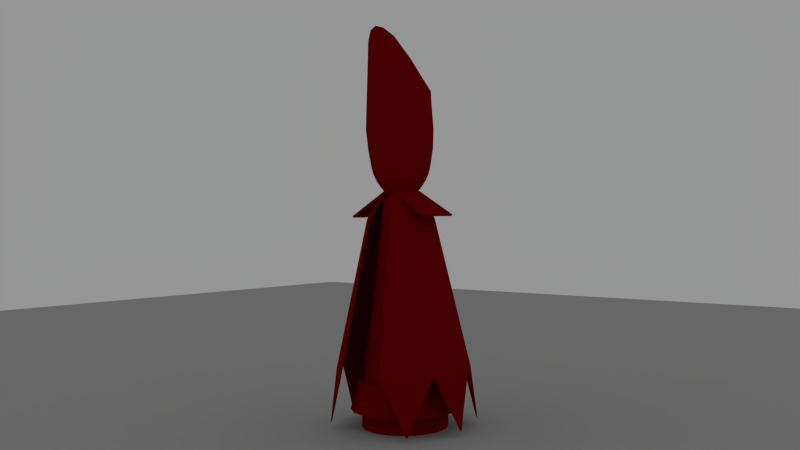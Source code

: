 # Source: redbishop.0.1.6.blend  (saved by Blender 2.63.0; exported with 4.5.12 LTS)
import bpy
from mathutils import Matrix  # noqa: F401  (used for matrix-valued properties, if any)

bpy.ops.wm.read_factory_settings(use_empty=True)
scene = bpy.context.scene
scene.name = 'Scene'

# ---- collections
col_collection_1 = bpy.data.collections.new('Collection 1'); scene.collection.children.link(col_collection_1)

# ---- materials (node trees are filled in below, after node groups)
mat_material_002 = bpy.data.materials.new('Material.002')
mat_material_002.alpha_threshold = 0.0
mat_material_002.use_transparent_shadow = False
mat_material_002.diffuse_color = (0.448, 0.448, 0.448, 1.0)
mat_material_002.roughness = 0.5
mat_material_002.line_color = (0.0, 0.0, 0.0, 1.0)
mat_material = bpy.data.materials.new('Material')
mat_material.alpha_threshold = 0.0
mat_material.use_transparent_shadow = False
mat_material.diffuse_color = (0.214, 0.0, 0.002462, 1.0)
mat_material.roughness = 0.5
mat_material.line_color = (0.0, 0.0, 0.0, 1.0)

# ---- material node trees

# ---- world
world_world = bpy.data.worlds.new('World'); scene.world = world_world
world_world.color = (0.3032, 0.3032, 0.3032)
world_world.use_sun_shadow = False
world_world.sun_shadow_jitter_overblur = 0.0
world_world.cycles.sampling_method = 'MANUAL'
world_world.cycles.sample_map_resolution = 256

# ---- cameras
cam_camera = bpy.data.cameras.new('Camera')
cam_camera.clip_end = 100.0
cam_camera.lens = 35.0
cam_camera.sensor_width = 32.0
cam_camera.sensor_height = 18.0
cam_camera.ortho_scale = 7.314
cam_camera.dof.focus_distance = 0.0
cam_camera.dof.aperture_fstop = 128.0

# ---- meshes
me_plane = bpy.data.meshes.new('Plane')
me_plane.from_pydata([(1.0, -1.0, 0.0), (-1.0, -1.0, 0.0), (1.0, 1.0, 0.0), (-1.0, 1.0, 0.0)], [], [(2, 0, 1, 3)])
me_plane.materials.append(mat_material_002)
me_plane.use_remesh_preserve_volume = False
me_plane.use_remesh_preserve_attributes = False
me_plane.use_mirror_vertex_groups = False
me_plane.update()
me_sphere = bpy.data.meshes.new('Sphere')
me_sphere.from_pydata([(-0.01373, 2.23, -5.628), (-0.01373, 1.109, -1.598), (0.8453, 2.059, -5.628), (0.4162, 1.023, -1.598), (1.574, 1.573, -5.628), (0.7807, 0.7798, -1.598), (2.06, 0.8444, -5.628), (1.024, 0.4153, -1.598), (2.231, -0.01463, -5.628), (1.11, -0.01463, -1.598), (2.06, -0.8737, -5.628), (1.024, -0.4445, -1.598), (1.574, -1.602, -5.628), (0.8128, -0.809, -1.598), (0.8453, -2.089, -5.628), (0.4747, -1.053, -1.598), (0.4146, 0.4482, -0.8497), (-0.01373, 2.437, -7.112), (-0.8728, -2.089, -5.628), (-0.5022, -1.053, -1.598), (-1.601, -1.602, -5.628), (-0.8403, -0.809, -1.598), (-2.088, -0.8737, -5.628), (-1.052, -0.4445, -1.598), (-2.259, -0.01463, -5.628), (-1.137, -0.01463, -1.598), (-2.088, 0.8444, -5.628), (-1.052, 0.4153, -1.598), (-1.601, 1.573, -5.628), (-0.8081, 0.7798, -1.598), (-0.8728, 2.059, -5.628), (-0.4437, 1.023, -1.598), (1.731, 1.715, -7.112), (0.5459, 0.2517, -0.8497), (2.453, -0.02943, -7.112), (0.592, 0.01989, -0.8497), (1.731, -1.774, -7.112), (0.5459, -0.2119, -0.8497), (0.2181, -0.5398, -0.8497), (-1.758, -1.774, -7.112), (0.4146, -0.4084, -0.8497), (-2.481, -0.02943, -7.112), (0.2181, 0.5795, -0.8497), (-1.758, 1.715, -7.112), (-0.01373, 0.6256, -0.8497), (-0.2455, -0.5398, -0.8497), (-0.4421, -0.4084, -0.8497), (-0.5734, -0.2119, -0.8497), (-0.6195, 0.01989, -0.8497), (-0.5734, 0.2517, -0.8497), (-0.4421, 0.4482, -0.8497), (-0.2455, 0.5795, -0.8497), (1.223, 1.18, -1.5), (1.602, 0.6128, -1.5), (1.735, -0.0563, -1.5), (1.602, -0.7255, -1.5), (0.6554, 1.559, -1.5), (-0.01373, 1.692, -1.5), (-1.629, -0.7255, -1.5), (-1.762, -0.0563, -1.5), (-1.629, 0.6129, -1.5), (-1.25, 1.18, -1.5), (-0.6829, 1.559, -1.5), (-0.01373, 1.67, -3.613), (0.6308, 1.541, -3.613), (1.177, 1.176, -3.613), (1.542, 0.6299, -3.613), (1.67, -0.01463, -3.613), (1.542, -0.6591, -3.613), (1.193, -1.205, -3.613), (0.66, -1.571, -3.613), (-0.6875, -1.571, -3.613), (-1.221, -1.205, -3.613), (-1.57, -0.6591, -3.613), (-1.698, -0.01463, -3.613), (-1.57, 0.6299, -3.613), (-1.205, 1.176, -3.613), (-0.6582, 1.541, -3.613), (-1.829, 0.7371, -4.62), (-0.5509, 1.282, -2.606), (-1.006, 0.978, -2.606), (-1.311, 0.5226, -2.606), (-0.7801, -1.83, -4.62), (1.283, 0.5226, -2.606), (0.9789, 0.978, -2.606), (0.5235, 1.282, -2.606), (-0.01373, 1.389, -2.606), (-1.403, 1.374, -4.62), (-0.7655, 1.8, -4.62), (-0.01373, 1.95, -4.62), (-1.418, -0.01463, -2.606), (-1.311, -0.5518, -2.606), (-1.03, -1.007, -2.606), (-0.5949, -1.312, -2.606), (-1.411, -1.404, -4.62), (-1.829, -0.7664, -4.62), (-1.978, -0.01463, -4.62), (1.801, -0.7664, -4.62), (1.383, -1.404, -4.62), (0.7527, -1.83, -4.62), (0.5674, -1.312, -2.606), (1.003, -1.007, -2.606), (1.283, -0.5518, -2.606), (1.39, -0.01463, -2.606), (1.951, -0.01463, -4.62), (1.801, 0.7371, -4.62), (1.375, 1.374, -4.62), (0.738, 1.8, -4.62), (-0.4909, 7.176e-09, -0.9425), (0.9166, -0.3797, -3.526), (-1.429, -9.688e-08, -5.939), (-1.32, 0.5467, -5.939), (-0.4535, 0.1879, -0.9425), (-1.01, 1.01, -5.939), (-0.5467, 1.32, -5.939), (-0.3471, 0.3471, -0.9425), (4.576e-07, 1.429, -5.939), (0.5467, 1.32, -5.939), (-0.1879, 0.4535, -0.9425), (1.01, 1.01, -5.939), (1.32, 0.5467, -5.939), (3.571e-07, 0.4909, -0.9425), (1.429, -2.425e-07, -5.939), (1.32, -0.5467, -5.939), (0.1879, 0.4535, -0.9425), (1.01, -1.01, -5.939), (0.5467, -1.32, -5.939), (0.3471, 0.3471, -0.9425), (1.896e-07, -1.429, -5.939), (-0.5467, -1.32, -5.939), (0.4535, 0.1879, -0.9425), (-1.01, -1.01, -5.939), (-1.32, -0.5467, -5.939), (0.4909, -4.288e-08, -0.9425), (-0.5783, -0.2396, -1.112), (-0.4426, -0.4426, -1.112), (0.4535, -0.1879, -0.9425), (-0.2396, -0.5783, -1.112), (2.541e-07, -0.626, -1.112), (0.3471, -0.3471, -0.9425), (0.2396, -0.5783, -1.112), (0.4426, -0.4426, -1.112), (0.1879, -0.4535, -0.9425), (0.5783, -0.2396, -1.112), (0.626, -7.161e-08, -1.112), (2.649e-07, -0.4909, -0.9425), (0.5783, 0.2396, -1.112), (0.4426, 0.4426, -1.112), (-0.1879, -0.4535, -0.9425), (0.2396, 0.5783, -1.112), (3.715e-07, 0.626, -1.112), (-0.3471, -0.3471, -0.9425), (-0.2396, 0.5783, -1.112), (-0.4426, 0.4426, -1.112), (-0.4535, -0.1879, -0.9425), (-0.5783, 0.2396, -1.112), (-0.626, -7.781e-09, -1.112), (4.108e-07, 0.9921, -3.526), (2.247e-07, -0.9921, -3.526), (-0.9166, 0.3797, -3.526), (0.9921, -1.496e-07, -3.526), (0.9166, 0.3797, -3.526), (-0.9921, -4.844e-08, -3.526), (-0.9166, -0.3797, -3.526), (0.7015, -0.7015, -3.526), (0.3797, -0.9166, -3.526), (0.7015, 0.7015, -3.526), (0.3797, 0.9166, -3.526), (-0.7015, -0.7015, -3.526), (-0.3797, -0.9166, -3.526), (-0.7015, 0.7015, -3.526), (-0.3797, 0.9166, -3.526), (-0.9567, -0.3963, -3.765), (0.9567, 0.3963, -3.765), (-0.9567, 0.3963, -3.765), (2.212e-07, -1.035, -3.765), (4.076e-07, 0.9618, -3.358), (0.8886, -0.3681, -3.358), (0.9618, -1.431e-07, -3.358), (-0.9618, -4.508e-08, -3.358), (0.5992, -1.447, -5.939), (1.107, -1.107, -5.939), (1.447, -0.5992, -5.939), (1.566, -2.727e-07, -5.939), (-1.448, -1.029e-07, -6.732), (-1.337, 0.554, -6.732), (-1.024, 1.024, -6.732), (-0.554, 1.337, -6.732), (1.447, 0.5992, -5.939), (1.107, 1.107, -5.939), (0.5992, 1.447, -5.939), (4.716e-07, 1.566, -5.939), (0.3963, -0.9567, -3.765), (0.7322, 0.7322, -3.765), (-0.7322, -0.7322, -3.765), (-0.3963, 0.9567, -3.765), (-0.6801, 0.6801, -3.358), (-0.3681, -0.8886, -3.358), (0.3681, 0.8886, -3.358), (0.6801, -0.6801, -3.358), (-0.6954, 1.679, -6.732), (-1.285, 1.285, -6.732), (-1.679, 0.6954, -6.732), (-1.817, -1.417e-07, -6.732), (1.337, 0.554, -6.732), (1.024, 1.024, -6.732), (0.554, 1.337, -6.732), (4.593e-07, 1.448, -6.732), (4.977e-07, 1.817, -6.732), (0.6954, 1.679, -6.732), (1.285, 1.285, -6.732), (1.679, 0.6954, -6.732), (-0.8886, -0.3681, -3.358), (0.8886, 0.3681, -3.358), (-0.8886, 0.3681, -3.358), (2.271e-07, -0.9618, -3.358), (-0.7322, 0.7322, -3.765), (-0.3963, -0.9567, -3.765), (0.3963, 0.9567, -3.765), (0.7322, -0.7322, -3.765), (-1.447, -0.5992, -5.939), (-1.107, -1.107, -5.939), (-0.5992, -1.447, -5.939), (1.778e-07, -1.566, -5.939), (0.3681, -0.8886, -3.358), (0.6801, 0.6801, -3.358), (-0.6801, -0.6801, -3.358), (-0.3681, 0.8886, -3.358), (4.155e-07, 1.035, -3.765), (0.9567, -0.3963, -3.765), (1.035, -1.588e-07, -3.765), (-1.035, -5.326e-08, -3.765), (0.554, -1.337, -6.732), (1.024, -1.024, -6.732), (1.337, -0.554, -6.732), (1.448, -2.505e-07, -6.732), (0.6954, -1.679, -6.732), (1.285, -1.285, -6.732), (1.679, -0.6954, -6.732), (1.817, -3.27e-07, -6.732), (-1.566, -1.131e-07, -5.939), (-1.447, 0.5992, -5.939), (-1.107, 1.107, -5.939), (-0.5992, 1.447, -5.939), (1.877e-07, -1.448, -6.732), (-0.554, -1.337, -6.732), (-1.024, -1.024, -6.732), (-1.337, -0.554, -6.732), (1.567e-07, -1.817, -6.732), (-0.6954, -1.679, -6.732), (-1.285, -1.285, -6.732), (-1.679, -0.6954, -6.732), (-1.337, -0.554, -7.232), (-1.024, -1.024, -7.232), (-0.554, -1.337, -7.232), (1.877e-07, -1.448, -7.232), (1.448, -2.505e-07, -7.232), (1.337, -0.554, -7.232), (1.024, -1.024, -7.232), (0.554, -1.337, -7.232), (4.593e-07, 1.448, -7.232), (0.554, 1.337, -7.232), (1.024, 1.024, -7.232), (1.337, 0.554, -7.232), (-0.554, 1.337, -7.232), (-1.024, 1.024, -7.232), (-1.337, 0.554, -7.232), (-1.448, -1.029e-07, -7.232), (-0.9856, 7.251e-16, -0.1951), (-0.9242, 5.138e-17, -0.3827), (-0.8315, 0.0, -0.5556), (-0.7071, 0.0, -0.7071), (-0.4909, 7.176e-09, -0.9425), (-0.9106, 0.3753, -0.1951), (-0.8539, 0.3536, -0.3827), (-0.7682, 0.3182, -0.5556), (-0.6533, 0.2706, -0.7071), (-0.4535, 0.1879, -0.9425), (-0.697, 0.6935, -0.1951), (-0.6535, 0.6533, -0.3827), (-0.5879, 0.5879, -0.5556), (-0.5, 0.5, -0.7071), (-0.3471, 0.3471, -0.9425), (-0.3772, 0.9061, -0.1951), (-0.3537, 0.8536, -0.3827), (-0.3182, 0.7682, -0.5556), (-0.2706, 0.6533, -0.7071), (-0.1879, 0.4535, -0.9425), (3.221e-07, 0.9808, -0.1951), (3.539e-07, 0.9239, -0.3827), (3.301e-07, 0.8315, -0.5556), (3.222e-07, 0.7071, -0.7071), (3.571e-07, 0.4909, -0.9425), (0.3772, 0.9061, -0.1951), (0.3537, 0.8536, -0.3827), (0.3182, 0.7682, -0.5556), (0.2706, 0.6533, -0.7071), (0.1879, 0.4535, -0.9425), (0.697, 0.6935, -0.1951), (0.6535, 0.6533, -0.3827), (0.5879, 0.5879, -0.5556), (0.5, 0.5, -0.7071), (0.3471, 0.3471, -0.9425), (0.9106, 0.3753, -0.1951), (0.8539, 0.3536, -0.3827), (0.7682, 0.3182, -0.5556), (0.6533, 0.2706, -0.7071), (0.4535, 0.1879, -0.9425), (0.9856, -2.839e-08, -0.1951), (0.9242, -9.928e-09, -0.3827), (0.8315, -6.402e-08, -0.5556), (0.7071, -5.142e-08, -0.7071), (0.4909, -4.288e-08, -0.9425), (0.9106, -0.3753, -0.1951), (0.8539, -0.3536, -0.3827), (0.7682, -0.3182, -0.5556), (0.6533, -0.2706, -0.7071), (0.4535, -0.1879, -0.9425), (0.697, -0.6935, -0.1951), (0.6535, -0.6533, -0.3827), (0.5879, -0.5879, -0.5556), (0.5, -0.5, -0.7071), (0.3471, -0.3471, -0.9425), (0.3772, -0.9061, -0.1951), (0.3537, -0.8536, -0.3827), (0.3182, -0.7682, -0.5556), (0.2706, -0.6533, -0.7071), (0.1879, -0.4535, -0.9425), (0.7779, -0.7553, 0.2926), (1.016, -0.4088, 0.2926), (-1.016, 0.4088, 0.2926), (-1.1, -6.332e-09, 0.2926), (-0.7779, -0.7553, 0.2926), (-0.421, -0.9869, 0.2926), (-0.777, 0.7553, 0.2926), (3.156e-07, -0.9808, -0.1951), (2.561e-07, -0.9239, -0.3827), (2.296e-07, -0.8315, -0.5556), (2.099e-07, -0.7071, -0.7071), (2.649e-07, -0.4909, -0.9425), (-0.4203, 0.9869, 0.2926), (-1.016, -0.4088, 0.2926), (0.421, -0.9869, 0.2926), (3.18e-07, -1.068, 0.2926), (1.016, 0.4088, 0.2926), (1.1, -3.725e-08, 0.2926), (0.777, 0.7553, 0.2926), (0.4203, 0.9869, 0.2926), (-0.3772, -0.9061, -0.1951), (-0.3537, -0.8536, -0.3827), (-0.3182, -0.7682, -0.5556), (-0.2706, -0.6533, -0.7071), (-0.1879, -0.4535, -0.9425), (3.252e-07, 1.068, 0.2926), (-0.697, -0.6935, -0.1951), (-0.6535, -0.6533, -0.3827), (-0.5879, -0.5879, -0.5556), (-0.5, -0.5, -0.7071), (-0.3471, -0.3471, -0.9425), (-0.9106, -0.3753, -0.1951), (-0.8539, -0.3536, -0.3827), (-0.7682, -0.3182, -0.5556), (-0.6533, -0.2706, -0.7071), (-0.4535, -0.1879, -0.9425), (-1.087, -0.433, 0.8379), (-0.8326, -0.7941, 0.8379), (-0.4506, -1.037, 0.8379), (3.194e-07, -1.123, 0.8379), (0.4506, -1.037, 0.8379), (0.8326, -0.7941, 0.8379), (1.087, -0.433, 0.8379), (1.161, -0.009082, 0.837), (1.043, 0.4276, 0.8284), (0.7759, 0.8025, 0.8174), (0.4188, 1.045, 0.8135), (3.263e-07, 1.144, 0.8117), (-0.4188, 1.045, 0.8135), (-0.7759, 0.8025, 0.8174), (-1.043, 0.4276, 0.8284), (-1.161, -0.009082, 0.837), (-0.9312, -0.4731, 2.629), (-0.5943, -0.8479, 3.197), (-0.2934, -1.029, 3.435), (3.34e-07, -1.09, 3.515), (0.2934, -1.029, 3.435), (0.5943, -0.8479, 3.197), (0.9312, -0.4731, 2.629), (1.07, -0.03879, 2.119), (0.9921, 0.458, 1.807), (0.6851, 0.7913, 1.805), (0.4249, 1.077, 1.823), (3.291e-07, 1.171, 1.801), (-0.4249, 1.077, 1.823), (-0.6851, 0.7913, 1.805), (-0.9921, 0.458, 1.807), (-1.07, -0.03879, 2.119), (-0.01373, 2.178, -5.567), (-0.01373, 1.085, -1.64), (0.8237, 2.011, -5.567), (0.4053, 1.002, -1.64), (1.534, 1.537, -5.567), (0.7606, 0.7641, -1.64), (2.008, 0.8272, -5.567), (0.998, 0.4089, -1.64), (2.174, -0.01021, -5.567), (1.081, -0.01021, -1.64), (2.008, -0.8476, -5.567), (0.998, -0.4293, -1.64), (1.534, -1.558, -5.567), (0.792, -0.7846, -1.64), (0.8237, -2.032, -5.567), (0.4624, -1.022, -1.64), (0.4038, 0.441, -0.91), (-0.01373, 2.38, -7.014), (-0.8511, -2.032, -5.567), (-0.4899, -1.022, -1.64), (-1.561, -1.558, -5.567), (-0.8194, -0.7846, -1.64), (-2.035, -0.8476, -5.567), (-1.025, -0.4293, -1.64), (-2.202, -0.01021, -5.567), (-1.109, -0.01021, -1.64), (-2.035, 0.8272, -5.567), (-1.025, 0.4089, -1.64), (-1.561, 1.537, -5.567), (-0.7881, 0.7641, -1.64), (-0.8511, 2.011, -5.567), (-0.4328, 1.002, -1.64), (1.687, 1.676, -7.014), (0.5318, 0.2494, -0.91), (2.391, -0.02464, -7.014), (0.5767, 0.02343, -0.91), (1.687, -1.725, -7.014), (0.5318, -0.2025, -0.91), (0.2122, -0.5221, -0.91), (-1.714, -1.725, -7.014), (0.4038, -0.3941, -0.91), (-2.418, -0.02464, -7.014), (0.2122, 0.569, -0.91), (-1.714, 1.676, -7.014), (-0.01373, 0.6139, -0.91), (-0.2397, -0.5221, -0.91), (-0.4313, -0.3941, -0.91), (-0.5593, -0.2025, -0.91), (-0.6042, 0.02343, -0.91), (-0.5593, 0.2494, -0.91), (-0.4313, 0.441, -0.91), (-0.2397, 0.569, -0.91), (1.192, 1.154, -1.544), (1.561, 0.6014, -1.544), (1.691, -0.05084, -1.544), (1.561, -0.7031, -1.544), (0.6385, 1.524, -1.544), (-0.01373, 1.654, -1.544), (-1.588, -0.7031, -1.544), (-1.718, -0.05084, -1.544), (-1.588, 0.6014, -1.544), (-1.219, 1.154, -1.544), (-0.666, 1.524, -1.544), (-0.01373, 1.631, -3.603), (0.6145, 1.506, -3.603), (1.147, 1.151, -3.603), (1.503, 0.618, -3.603), (1.628, -0.01021, -3.603), (1.503, -0.6385, -3.603), (1.163, -1.171, -3.603), (0.643, -1.527, -3.603), (-0.6705, -1.527, -3.603), (-1.19, -1.171, -3.603), (-1.53, -0.6385, -3.603), (-1.655, -0.01021, -3.603), (-1.53, 0.618, -3.603), (-1.175, 1.151, -3.603), (-0.642, 1.506, -3.603), (-1.783, 0.7226, -4.585), (-0.5374, 1.254, -2.622), (-0.9813, 0.9574, -2.622), (-1.278, 0.5134, -2.622), (-0.7608, -1.779, -4.585), (1.25, 0.5134, -2.622), (0.9539, 0.9574, -2.622), (0.5099, 1.254, -2.622), (-0.01373, 1.358, -2.622), (-1.368, 1.344, -4.585), (-0.7465, 1.759, -4.585), (-0.01373, 1.905, -4.585), (-1.382, -0.01021, -2.622), (-1.278, -0.5339, -2.622), (-1.005, -0.9778, -2.622), (-0.5802, -1.274, -2.622), (-1.376, -1.364, -4.585), (-1.783, -0.743, -4.585), (-1.929, -0.01021, -4.585), (1.755, -0.743, -4.585), (1.348, -1.364, -4.585), (0.7334, -1.779, -4.585), (0.5527, -1.274, -2.622), (0.9774, -0.9778, -2.622), (1.25, -0.5339, -2.622), (1.355, -0.01021, -2.622), (1.901, -0.01021, -4.585), (1.755, 0.7226, -4.585), (1.34, 1.344, -4.585), (0.7191, 1.759, -4.585)], [], [(86, 1, 3, 85), (85, 3, 5, 84), (84, 5, 7, 83), (83, 7, 9, 103), (103, 9, 11, 102), (102, 11, 13, 101), (101, 13, 15, 100), (8, 10, 34), (28, 30, 43), (93, 19, 21, 92), (92, 21, 23, 91), (91, 23, 25, 90), (90, 25, 27, 81), (81, 27, 29, 80), (4, 6, 32), (79, 31, 1, 86), (80, 29, 31, 79), (10, 12, 36), (7, 5, 16, 33), (24, 26, 41), (12, 14, 36), (0, 2, 17), (30, 0, 17), (26, 28, 43), (6, 8, 34), (21, 19, 45, 46), (22, 24, 41), (2, 4, 32), (18, 20, 39), (20, 22, 39), (25, 23, 47, 48), (11, 9, 35, 37), (29, 27, 49, 50), (15, 13, 40, 38), (1, 31, 51, 44), (5, 3, 42, 16), (23, 21, 46, 47), (9, 7, 33, 35), (27, 25, 48, 49), (3, 1, 44, 42), (13, 11, 37, 40), (31, 29, 50, 51), (42, 44, 57, 56), (44, 51, 62, 57), (16, 42, 56, 52), (47, 46, 58), (37, 35, 54, 55), (40, 37, 55), (48, 47, 58, 59), (49, 48, 59, 60), (35, 33, 53, 54), (46, 45, 58), (50, 49, 60, 61), (38, 40, 55), (51, 50, 61, 62), (33, 16, 52, 53), (89, 63, 64, 107), (107, 64, 65, 106), (106, 65, 66, 105), (105, 66, 67, 104), (104, 67, 68, 97), (97, 68, 69, 98), (98, 69, 70, 99), (82, 71, 72, 94), (94, 72, 73, 95), (95, 73, 74, 96), (96, 74, 75, 78), (78, 75, 76, 87), (88, 77, 63, 89), (87, 76, 77, 88), (66, 83, 103, 67), (71, 93, 92, 72), (2, 107, 106, 4), (10, 97, 98, 12), (26, 78, 87, 28), (74, 90, 81, 75), (69, 101, 100, 70), (63, 86, 85, 64), (76, 80, 79, 77), (73, 91, 90, 74), (65, 84, 83, 66), (68, 102, 101, 69), (77, 79, 86, 63), (8, 104, 97, 10), (72, 92, 91, 73), (4, 106, 105, 6), (18, 82, 94, 20), (67, 103, 102, 68), (75, 81, 80, 76), (64, 85, 84, 65), (6, 105, 104, 8), (22, 95, 96, 24), (20, 94, 95, 22), (12, 98, 99, 14), (28, 87, 88, 30), (30, 88, 89, 0), (24, 96, 78, 26), (0, 89, 107, 2), (196, 227, 171, 170), (194, 217, 169, 168), (193, 218, 167, 166), (199, 224, 165, 164), (231, 172, 163, 162), (230, 173, 161, 160), (216, 174, 159, 170), (217, 175, 158, 169), (218, 228, 157, 167), (219, 229, 109, 164), (228, 195, 171, 157), (226, 212, 163, 168), (225, 213, 161, 166), (175, 192, 165, 158), (174, 231, 162, 159), (229, 230, 160, 109), (177, 178, 144, 143), (214, 179, 156, 155), (215, 224, 140, 138), (193, 173, 120, 119), (194, 172, 132, 131), (176, 227, 152, 150), (199, 177, 143, 141), (198, 176, 150, 149), (197, 215, 138, 137), (196, 214, 155, 153), (178, 213, 146, 144), (179, 212, 134, 156), (219, 192, 126, 125), (225, 198, 149, 147), (226, 197, 137, 135), (216, 195, 114, 113), (155, 156, 108, 112), (150, 152, 118, 121), (143, 144, 133, 136), (151, 154, 134, 135), (137, 138, 145, 148), (127, 130, 146, 147), (139, 142, 140, 141), (144, 146, 130, 133), (153, 155, 112, 115), (138, 140, 142, 145), (147, 149, 124, 127), (135, 137, 148, 151), (115, 118, 152, 153), (156, 134, 154, 108), (149, 150, 121, 124), (141, 143, 136, 139), (160, 161, 213, 178), (141, 140, 224, 199), (113, 111, 174, 216), (158, 165, 224, 215), (117, 116, 228, 218), (238, 239, 183, 182), (166, 167, 198, 225), (110, 132, 172, 231), (147, 146, 213, 225), (169, 158, 215, 197), (164, 109, 177, 199), (111, 110, 231, 174), (164, 165, 192, 219), (250, 249, 222, 221), (181, 180, 236, 237), (168, 169, 197, 226), (135, 134, 212, 226), (239, 211, 188, 183), (159, 162, 179, 214), (157, 171, 227, 176), (221, 222, 129, 131), (122, 120, 173, 230), (209, 208, 191, 190), (167, 157, 176, 198), (162, 163, 212, 179), (153, 152, 227, 196), (109, 160, 178, 177), (119, 117, 218, 193), (221, 220, 251, 250), (170, 159, 214, 196), (170, 171, 195, 216), (131, 129, 217, 194), (182, 183, 122, 123), (166, 161, 173, 193), (210, 209, 190, 189), (128, 126, 192, 175), (203, 251, 220, 240), (131, 132, 220, 221), (237, 238, 182, 181), (190, 191, 116, 117), (123, 122, 230, 229), (168, 163, 172, 194), (129, 128, 175, 217), (116, 114, 195, 228), (208, 200, 243, 191), (125, 123, 229, 219), (223, 180, 126, 128), (248, 236, 180, 223), (202, 203, 240, 241), (242, 243, 200, 201), (119, 120, 188, 189), (181, 182, 123, 125), (125, 126, 180, 181), (191, 243, 114, 116), (113, 114, 243, 242), (183, 188, 120, 122), (240, 220, 132, 110), (222, 223, 128, 129), (242, 241, 111, 113), (201, 202, 241, 242), (249, 248, 223, 222), (189, 190, 117, 119), (189, 188, 211, 210), (241, 240, 110, 111), (206, 207, 208, 209), (244, 232, 236, 248), (205, 206, 209, 210), (207, 187, 200, 208), (184, 247, 251, 203), (210, 211, 204, 205), (186, 185, 202, 201), (246, 245, 249, 250), (234, 235, 239, 238), (235, 204, 211, 239), (185, 184, 203, 202), (245, 244, 248, 249), (233, 234, 238, 237), (201, 200, 187, 186), (250, 251, 247, 246), (237, 236, 232, 233), (261, 262, 263, 256, 257, 258, 259, 255, 254, 253, 252, 267, 266, 265, 264, 260), (253, 254, 245, 246), (256, 263, 204, 235), (186, 187, 264, 265), (257, 256, 235, 234), (267, 252, 247, 184), (262, 261, 206, 205), (265, 266, 185, 186), (205, 204, 263, 262), (266, 267, 184, 185), (255, 259, 232, 244), (246, 247, 252, 253), (233, 232, 259, 258), (254, 255, 244, 245), (261, 260, 207, 206), (260, 264, 187, 207), (258, 257, 234, 233), (273, 274, 269, 268), (274, 275, 270, 269), (275, 276, 271, 270), (276, 277, 272, 271), (278, 279, 274, 273), (279, 280, 275, 274), (280, 281, 276, 275), (281, 282, 277, 276), (283, 284, 279, 278), (284, 285, 280, 279), (285, 286, 281, 280), (286, 287, 282, 281), (291, 292, 287, 286), (288, 289, 284, 283), (289, 290, 285, 284), (290, 291, 286, 285), (294, 295, 290, 289), (295, 296, 291, 290), (296, 297, 292, 291), (293, 294, 289, 288), (298, 299, 294, 293), (299, 300, 295, 294), (300, 301, 296, 295), (301, 302, 297, 296), (303, 304, 299, 298), (304, 305, 300, 299), (305, 306, 301, 300), (306, 307, 302, 301), (311, 312, 307, 306), (308, 309, 304, 303), (309, 310, 305, 304), (310, 311, 306, 305), (315, 316, 311, 310), (316, 317, 312, 311), (313, 314, 309, 308), (314, 315, 310, 309), (318, 319, 314, 313), (319, 320, 315, 314), (320, 321, 316, 315), (321, 322, 317, 316), (323, 324, 319, 318), (324, 325, 320, 319), (325, 326, 321, 320), (326, 327, 322, 321), (338, 339, 327, 326), (335, 336, 324, 323), (336, 337, 325, 324), (337, 338, 326, 325), (350, 351, 338, 337), (351, 352, 339, 338), (348, 349, 336, 335), (349, 350, 337, 336), (354, 355, 349, 348), (355, 356, 350, 349), (356, 357, 351, 350), (357, 358, 352, 351), (370, 369, 328, 329), (359, 360, 355, 354), (379, 378, 330, 331), (360, 361, 356, 355), (366, 365, 332, 333), (361, 362, 357, 356), (283, 278, 334, 340), (268, 359, 341, 331), (362, 363, 358, 357), (335, 323, 342, 343), (348, 335, 343, 333), (308, 303, 344, 345), (313, 308, 345, 329), (374, 373, 346, 347), (378, 377, 334, 330), (288, 283, 340, 353), (293, 288, 353, 347), (323, 318, 328, 342), (303, 298, 346, 344), (359, 354, 332, 341), (271, 272, 363, 362), (268, 269, 360, 359), (269, 270, 361, 360), (270, 271, 362, 361), (341, 332, 365, 364), (344, 346, 373, 372), (342, 328, 369, 368), (347, 353, 375, 374), (353, 340, 376, 375), (330, 334, 278, 273), (347, 346, 298, 293), (329, 345, 371, 370), (345, 344, 372, 371), (333, 343, 367, 366), (343, 342, 368, 367), (331, 341, 364, 379), (340, 334, 377, 376), (333, 332, 354, 348), (331, 330, 273, 268), (329, 328, 318, 313), (370, 371, 387, 386), (390, 389, 373, 374), (364, 365, 381, 380), (394, 393, 377, 378), (374, 375, 391, 390), (382, 381, 365, 366), (395, 394, 378, 379), (367, 368, 384, 383), (366, 367, 383, 382), (368, 369, 385, 384), (371, 372, 388, 387), (375, 376, 392, 391), (386, 385, 369, 370), (372, 373, 389, 388), (379, 364, 380, 395), (376, 377, 393, 392), (394, 388, 389, 390, 391, 392, 393), (394, 395, 380, 381, 382, 383, 384, 385, 386, 387, 388), (482, 481, 399, 397), (481, 480, 401, 399), (480, 479, 403, 401), (479, 499, 405, 403), (499, 498, 407, 405), (498, 497, 409, 407), (497, 496, 411, 409), (404, 430, 406), (424, 439, 426), (489, 488, 417, 415), (488, 487, 419, 417), (487, 486, 421, 419), (486, 477, 423, 421), (477, 476, 425, 423), (400, 428, 402), (475, 482, 397, 427), (476, 475, 427, 425), (406, 432, 408), (403, 429, 412, 401), (420, 437, 422), (408, 432, 410), (396, 413, 398), (426, 413, 396), (422, 439, 424), (402, 430, 404), (417, 442, 441, 415), (418, 437, 420), (398, 428, 400), (414, 435, 416), (416, 435, 418), (421, 444, 443, 419), (407, 433, 431, 405), (425, 446, 445, 423), (411, 434, 436, 409), (397, 440, 447, 427), (401, 412, 438, 399), (419, 443, 442, 417), (405, 431, 429, 403), (423, 445, 444, 421), (399, 438, 440, 397), (409, 436, 433, 407), (427, 447, 446, 425), (438, 452, 453, 440), (440, 453, 458, 447), (412, 448, 452, 438), (443, 454, 442), (433, 451, 450, 431), (436, 451, 433), (444, 455, 454, 443), (445, 456, 455, 444), (431, 450, 449, 429), (442, 454, 441), (446, 457, 456, 445), (434, 451, 436), (447, 458, 457, 446), (429, 449, 448, 412), (485, 503, 460, 459), (503, 502, 461, 460), (502, 501, 462, 461), (501, 500, 463, 462), (500, 493, 464, 463), (493, 494, 465, 464), (494, 495, 466, 465), (478, 490, 468, 467), (490, 491, 469, 468), (491, 492, 470, 469), (492, 474, 471, 470), (474, 483, 472, 471), (484, 485, 459, 473), (483, 484, 473, 472), (462, 463, 499, 479), (467, 468, 488, 489), (398, 400, 502, 503), (406, 408, 494, 493), (422, 424, 483, 474), (470, 471, 477, 486), (465, 466, 496, 497), (459, 460, 481, 482), (472, 473, 475, 476), (469, 470, 486, 487), (461, 462, 479, 480), (464, 465, 497, 498), (473, 459, 482, 475), (404, 406, 493, 500), (468, 469, 487, 488), (400, 402, 501, 502), (414, 416, 490, 478), (463, 464, 498, 499), (471, 472, 476, 477), (460, 461, 480, 481), (402, 404, 500, 501), (418, 420, 492, 491), (416, 418, 491, 490), (408, 410, 495, 494), (424, 426, 484, 483), (426, 396, 485, 484), (420, 422, 474, 492), (396, 398, 503, 485), (99, 495, 410, 14), (413, 17, 2, 398), (478, 82, 18, 414), (428, 32, 6, 402), (426, 30, 17, 413), (82, 478, 467, 71), (430, 34, 10, 406), (100, 496, 466, 70), (414, 18, 39, 435), (19, 415, 441, 45), (54, 53, 449, 450), (56, 57, 453, 452), (62, 61, 457, 458), (59, 58, 454, 455), (93, 489, 415, 19), (495, 99, 70, 466), (406, 10, 36, 432), (432, 36, 14, 410), (398, 2, 32, 428), (55, 54, 450, 451), (53, 52, 448, 449), (60, 59, 455, 456), (57, 62, 458, 453), (422, 26, 43, 439), (489, 93, 71, 467), (418, 22, 41, 437), (402, 6, 34, 430), (439, 43, 30, 426), (437, 41, 26, 422), (435, 39, 22, 418), (38, 434, 411, 15), (52, 56, 452, 448), (61, 60, 456, 457), (441, 454, 58, 45), (451, 434, 38, 55), (496, 100, 15, 411)])
_uv = me_sphere.uv_layers.new(name='UVMap')
_uv.uv.foreach_set('vector', [0.763, 0.4886, 0.7633, 0.5477, 0.7424, 0.548, 0.7393, 0.4893, 0.7393, 0.4893, 0.7424, 0.548, 0.7215, 0.5489, 0.7157, 0.4912, 0.7157, 0.4912, 0.7215, 0.5489, 0.7008, 0.5506, 0.6924, 0.4944, 0.6924, 0.4944, 0.7008, 0.5506, 0.6809, 0.5531, 0.6696, 0.4988, 0.6696, 0.4988, 0.6809, 0.5531, 0.6613, 0.5565, 0.6475, 0.5046, 0.6475, 0.5046, 0.6613, 0.5565, 0.6433, 0.5602, 0.6266, 0.5113, 0.6266, 0.5113, 0.6433, 0.5602, 0.6268, 0.5651, 0.6071, 0.5193, 0.6301, 0.3522, 0.5982, 0.3622, 0.6108, 0.2848, 0.8286, 0.3375, 0.7953, 0.3345, 0.8373, 0.2678, 0.9199, 0.5183, 0.9001, 0.5646, 0.8835, 0.5597, 0.9002, 0.5104, 0.9002, 0.5104, 0.8835, 0.5597, 0.8653, 0.556, 0.8791, 0.5037, 0.8791, 0.5037, 0.8653, 0.556, 0.8459, 0.5527, 0.8568, 0.4981, 0.8568, 0.4981, 0.8459, 0.5527, 0.8257, 0.5504, 0.8339, 0.4938, 0.8339, 0.4938, 0.8257, 0.5504, 0.8051, 0.5487, 0.8105, 0.4908, 0.6955, 0.3387, 0.6626, 0.3442, 0.6854, 0.2693, 0.7868, 0.489, 0.7841, 0.5479, 0.7633, 0.5477, 0.763, 0.4886, 0.8105, 0.4908, 0.8051, 0.5487, 0.7841, 0.5479, 0.7868, 0.489, 0.5982, 0.3622, 0.5671, 0.3749, 0.538, 0.3106, 0.7008, 0.5506, 0.7215, 0.5489, 0.7245, 0.622, 0.7056, 0.6218, 0.8946, 0.3499, 0.8618, 0.3424, 0.913, 0.2815, 0.5671, 0.3749, 0.5369, 0.3895, 0.538, 0.3106, 0.762, 0.3339, 0.7287, 0.335, 0.7615, 0.264, 0.7953, 0.3345, 0.762, 0.3339, 0.7615, 0.264, 0.8618, 0.3424, 0.8286, 0.3375, 0.8373, 0.2678, 0.6626, 0.3442, 0.6301, 0.3522, 0.6108, 0.2848, 0.8835, 0.5597, 0.9001, 0.5646, 0.8872, 0.6141, 0.8729, 0.6191, 0.9271, 0.3593, 0.8946, 0.3499, 0.913, 0.2815, 0.7287, 0.335, 0.6955, 0.3387, 0.6854, 0.2693, 0.9896, 0.3862, 0.9587, 0.3718, 0.9873, 0.3063, 0.9587, 0.3718, 0.9271, 0.3593, 0.9873, 0.3063, 0.8459, 0.5527, 0.8653, 0.556, 0.8569, 0.6205, 0.8396, 0.6214, 0.6613, 0.5565, 0.6809, 0.5531, 0.6874, 0.6215, 0.67, 0.6208, 0.8051, 0.5487, 0.8257, 0.5504, 0.8213, 0.6217, 0.8023, 0.6219, 0.6268, 0.5651, 0.6433, 0.5602, 0.654, 0.6193, 0.6399, 0.6144, 0.7633, 0.5477, 0.7841, 0.5479, 0.783, 0.6222, 0.7634, 0.6229, 0.7215, 0.5489, 0.7424, 0.548, 0.7438, 0.6222, 0.7245, 0.622, 0.8653, 0.556, 0.8835, 0.5597, 0.8729, 0.6191, 0.8569, 0.6205, 0.6809, 0.5531, 0.7008, 0.5506, 0.7056, 0.6218, 0.6874, 0.6215, 0.8257, 0.5504, 0.8459, 0.5527, 0.8396, 0.6214, 0.8213, 0.6217, 0.7424, 0.548, 0.7633, 0.5477, 0.7634, 0.6229, 0.7438, 0.6222, 0.6433, 0.5602, 0.6613, 0.5565, 0.67, 0.6208, 0.654, 0.6193, 0.7841, 0.5479, 0.8051, 0.5487, 0.8023, 0.6219, 0.783, 0.6222, 0.7438, 0.6222, 0.7634, 0.6229, 0.7635, 0.7149, 0.7451, 0.7151, 0.7634, 0.6229, 0.783, 0.6222, 0.7819, 0.7151, 0.7635, 0.7149, 0.7245, 0.622, 0.7438, 0.6222, 0.7451, 0.7151, 0.7245, 0.7159, 0.8569, 0.6205, 0.8729, 0.6191, 0.8782, 0.7129, 0.67, 0.6208, 0.6874, 0.6215, 0.6768, 0.716, 0.649, 0.7129, 0.654, 0.6193, 0.67, 0.6208, 0.649, 0.7129, 0.8396, 0.6214, 0.8569, 0.6205, 0.8782, 0.7129, 0.8502, 0.7159, 0.8213, 0.6217, 0.8396, 0.6214, 0.8502, 0.7159, 0.8252, 0.7164, 0.6874, 0.6215, 0.7056, 0.6218, 0.7019, 0.7164, 0.6768, 0.716, 0.8729, 0.6191, 0.8872, 0.6141, 0.8782, 0.7129, 0.8023, 0.6219, 0.8213, 0.6217, 0.8252, 0.7164, 0.8025, 0.7159, 0.6399, 0.6144, 0.654, 0.6193, 0.649, 0.7129, 0.783, 0.6222, 0.8023, 0.6219, 0.8025, 0.7159, 0.7819, 0.7151, 0.7056, 0.6218, 0.7245, 0.622, 0.7245, 0.7159, 0.7019, 0.7164, 0.7624, 0.383, 0.7627, 0.4344, 0.7358, 0.4354, 0.7322, 0.3843, 0.7322, 0.3843, 0.7358, 0.4354, 0.709, 0.438, 0.7022, 0.3874, 0.7022, 0.3874, 0.709, 0.438, 0.6826, 0.4422, 0.6726, 0.3924, 0.6726, 0.3924, 0.6826, 0.4422, 0.6567, 0.4481, 0.6434, 0.3994, 0.6434, 0.3994, 0.6567, 0.4481, 0.6315, 0.4556, 0.6149, 0.4084, 0.6149, 0.4084, 0.6315, 0.4556, 0.6074, 0.4646, 0.5873, 0.4193, 0.5873, 0.4193, 0.6074, 0.4646, 0.5845, 0.4753, 0.5608, 0.4323, 0.9659, 0.4298, 0.9424, 0.4736, 0.9191, 0.4631, 0.9389, 0.417, 0.9389, 0.417, 0.9191, 0.4631, 0.8947, 0.4542, 0.9109, 0.4064, 0.9109, 0.4064, 0.8947, 0.4542, 0.8692, 0.4468, 0.882, 0.3977, 0.882, 0.3977, 0.8692, 0.4468, 0.8431, 0.4412, 0.8526, 0.3911, 0.8526, 0.3911, 0.8431, 0.4412, 0.8165, 0.4374, 0.8227, 0.3865, 0.7926, 0.3838, 0.7897, 0.4351, 0.7627, 0.4344, 0.7624, 0.383, 0.8227, 0.3865, 0.8165, 0.4374, 0.7897, 0.4351, 0.7926, 0.3838, 0.6826, 0.4422, 0.6924, 0.4944, 0.6696, 0.4988, 0.6567, 0.4481, 0.9424, 0.4736, 0.9199, 0.5183, 0.9002, 0.5104, 0.9191, 0.4631, 0.7287, 0.335, 0.7322, 0.3843, 0.7022, 0.3874, 0.6955, 0.3387, 0.5982, 0.3622, 0.6149, 0.4084, 0.5873, 0.4193, 0.5671, 0.3749, 0.8618, 0.3424, 0.8526, 0.3911, 0.8227, 0.3865, 0.8286, 0.3375, 0.8692, 0.4468, 0.8568, 0.4981, 0.8339, 0.4938, 0.8431, 0.4412, 0.6074, 0.4646, 0.6266, 0.5113, 0.6071, 0.5193, 0.5845, 0.4753, 0.7627, 0.4344, 0.763, 0.4886, 0.7393, 0.4893, 0.7358, 0.4354, 0.8165, 0.4374, 0.8105, 0.4908, 0.7868, 0.489, 0.7897, 0.4351, 0.8947, 0.4542, 0.8791, 0.5037, 0.8568, 0.4981, 0.8692, 0.4468, 0.709, 0.438, 0.7157, 0.4912, 0.6924, 0.4944, 0.6826, 0.4422, 0.6315, 0.4556, 0.6475, 0.5046, 0.6266, 0.5113, 0.6074, 0.4646, 0.7897, 0.4351, 0.7868, 0.489, 0.763, 0.4886, 0.7627, 0.4344, 0.6301, 0.3522, 0.6434, 0.3994, 0.6149, 0.4084, 0.5982, 0.3622, 0.9191, 0.4631, 0.9002, 0.5104, 0.8791, 0.5037, 0.8947, 0.4542, 0.6955, 0.3387, 0.7022, 0.3874, 0.6726, 0.3924, 0.6626, 0.3442, 0.9896, 0.3862, 0.9659, 0.4298, 0.9389, 0.417, 0.9587, 0.3718, 0.6567, 0.4481, 0.6696, 0.4988, 0.6475, 0.5046, 0.6315, 0.4556, 0.8431, 0.4412, 0.8339, 0.4938, 0.8105, 0.4908, 0.8165, 0.4374, 0.7358, 0.4354, 0.7393, 0.4893, 0.7157, 0.4912, 0.709, 0.438, 0.6626, 0.3442, 0.6726, 0.3924, 0.6434, 0.3994, 0.6301, 0.3522, 0.9271, 0.3593, 0.9109, 0.4064, 0.882, 0.3977, 0.8946, 0.3499, 0.9587, 0.3718, 0.9389, 0.417, 0.9109, 0.4064, 0.9271, 0.3593, 0.5671, 0.3749, 0.5873, 0.4193, 0.5608, 0.4323, 0.5369, 0.3895, 0.8286, 0.3375, 0.8227, 0.3865, 0.7926, 0.3838, 0.7953, 0.3345, 0.7953, 0.3345, 0.7926, 0.3838, 0.7624, 0.383, 0.762, 0.3339, 0.8946, 0.3499, 0.882, 0.3977, 0.8526, 0.3911, 0.8618, 0.3424, 0.762, 0.3339, 0.7624, 0.383, 0.7322, 0.3843, 0.7287, 0.335, 0.1582, 0.3414, 0.1363, 0.3414, 0.1325, 0.3313, 0.1549, 0.3313, 0.248, 0.317, 0.2733, 0.317, 0.2741, 0.3313, 0.2496, 0.3313, 0.4499, 0.317, 0.4735, 0.317, 0.4675, 0.3313, 0.4447, 0.3313, 0.347, 0.3414, 0.3229, 0.3414, 0.3235, 0.3313, 0.3482, 0.3313, 0.1982, 0.317, 0.2229, 0.317, 0.2253, 0.3313, 0.2014, 0.3313, 0.4007, 0.317, 0.4255, 0.317, 0.4212, 0.3313, 0.3972, 0.3313, 0.1501, 0.317, 0.1738, 0.317, 0.1779, 0.3313, 0.1549, 0.3313, 0.2733, 0.317, 0.2988, 0.317, 0.2988, 0.3313, 0.2741, 0.3313, 0.4735, 0.317, 0.4961, 0.317, 0.4892, 0.3313, 0.4675, 0.3313, 0.35, 0.317, 0.3754, 0.317, 0.3728, 0.3313, 0.3482, 0.3313, 0.1046, 0.317, 0.127, 0.317, 0.1325, 0.3313, 0.1109, 0.3313, 0.2507, 0.3414, 0.227, 0.3414, 0.2253, 0.3313, 0.2496, 0.3313, 0.4411, 0.3414, 0.4182, 0.3414, 0.4212, 0.3313, 0.4447, 0.3313, 0.2988, 0.317, 0.3244, 0.317, 0.3235, 0.3313, 0.2988, 0.3313, 0.1738, 0.317, 0.1982, 0.317, 0.2014, 0.3313, 0.1779, 0.3313, 0.3754, 0.317, 0.4007, 0.317, 0.3972, 0.3313, 0.3728, 0.3313, 0.371, 0.3414, 0.3947, 0.3414, 0.364, 0.4731, 0.3474, 0.4731, 0.1807, 0.3414, 0.2036, 0.3414, 0.2289, 0.4731, 0.2124, 0.4731, 0.2987, 0.3414, 0.3229, 0.3414, 0.3131, 0.4731, 0.2959, 0.4731, 0.4499, 0.317, 0.4255, 0.317, 0.4668, 0.1852, 0.5011, 0.1852, 0.248, 0.317, 0.2229, 0.317, 0.1992, 0.1852, 0.2311, 0.1852, 0.1151, 0.3414, 0.1363, 0.3414, 0.1806, 0.4731, 0.1643, 0.4731, 0.347, 0.3414, 0.371, 0.3414, 0.3474, 0.4731, 0.3305, 0.4731, 0.4633, 0.3414, 0.4846, 0.3414, 0.4298, 0.4731, 0.4133, 0.4731, 0.2747, 0.3414, 0.2987, 0.3414, 0.2959, 0.4731, 0.2789, 0.4731, 0.1582, 0.3414, 0.1807, 0.3414, 0.2124, 0.4731, 0.1965, 0.4731, 0.3947, 0.3414, 0.4182, 0.3414, 0.3805, 0.4731, 0.364, 0.4731, 0.2036, 0.3414, 0.227, 0.3414, 0.2455, 0.4731, 0.2289, 0.4731, 0.35, 0.317, 0.3244, 0.317, 0.3311, 0.1852, 0.3656, 0.1852, 0.4411, 0.3414, 0.4633, 0.3414, 0.4133, 0.4731, 0.397, 0.4731, 0.2507, 0.3414, 0.2747, 0.3414, 0.2789, 0.4731, 0.262, 0.4731, 0.1501, 0.317, 0.127, 0.317, 0.07078, 0.1852, 0.1019, 0.1852, 0.2124, 0.4731, 0.2289, 0.4731, 0.2323, 0.4888, 0.2166, 0.4888, 0.1643, 0.4731, 0.1806, 0.4731, 0.1878, 0.4888, 0.1745, 0.4888, 0.3474, 0.4731, 0.364, 0.4731, 0.3604, 0.4888, 0.3448, 0.4888, 0.2636, 0.4888, 0.2479, 0.4888, 0.2455, 0.4731, 0.262, 0.4731, 0.2789, 0.4731, 0.2959, 0.4731, 0.2957, 0.4888, 0.2795, 0.4888, 0.3909, 0.4888, 0.3758, 0.4888, 0.3805, 0.4731, 0.397, 0.4731, 0.3285, 0.4888, 0.312, 0.4888, 0.3131, 0.4731, 0.3305, 0.4731, 0.364, 0.4731, 0.3805, 0.4731, 0.3758, 0.4888, 0.3604, 0.4888, 0.1965, 0.4731, 0.2124, 0.4731, 0.2166, 0.4888, 0.2017, 0.4888, 0.2959, 0.4731, 0.3131, 0.4731, 0.312, 0.4888, 0.2957, 0.4888, 0.397, 0.4731, 0.4133, 0.4731, 0.4053, 0.4888, 0.3909, 0.4888, 0.262, 0.4731, 0.2789, 0.4731, 0.2795, 0.4888, 0.2636, 0.4888, 0.2017, 0.4888, 0.1878, 0.4888, 0.1806, 0.4731, 0.1965, 0.4731, 0.2289, 0.4731, 0.2455, 0.4731, 0.2479, 0.4888, 0.2323, 0.4888, 0.4133, 0.4731, 0.4298, 0.4731, 0.4188, 0.4888, 0.4053, 0.4888, 0.3305, 0.4731, 0.3474, 0.4731, 0.3448, 0.4888, 0.3285, 0.4888, 0.3972, 0.3313, 0.4212, 0.3313, 0.4182, 0.3414, 0.3947, 0.3414, 0.3305, 0.4731, 0.3131, 0.4731, 0.3229, 0.3414, 0.347, 0.3414, 0.1019, 0.1852, 0.1338, 0.1852, 0.1738, 0.317, 0.1501, 0.317, 0.2988, 0.3313, 0.3235, 0.3313, 0.3229, 0.3414, 0.2987, 0.3414, 0.5349, 0.1852, 0.5676, 0.1852, 0.4961, 0.317, 0.4735, 0.317, 0.4076, 0.1324, 0.4447, 0.1324, 0.4349, 0.178, 0.401, 0.178, 0.4447, 0.3313, 0.4675, 0.3313, 0.4633, 0.3414, 0.4411, 0.3414, 0.1666, 0.1852, 0.1992, 0.1852, 0.2229, 0.317, 0.1982, 0.317, 0.397, 0.4731, 0.3805, 0.4731, 0.4182, 0.3414, 0.4411, 0.3414, 0.2741, 0.3313, 0.2988, 0.3313, 0.2987, 0.3414, 0.2747, 0.3414, 0.3482, 0.3313, 0.3728, 0.3313, 0.371, 0.3414, 0.347, 0.3414, 0.1338, 0.1852, 0.1666, 0.1852, 0.1982, 0.317, 0.1738, 0.317, 0.3482, 0.3313, 0.3235, 0.3313, 0.3244, 0.317, 0.35, 0.317, 0.2251, 0.1324, 0.2604, 0.1324, 0.2628, 0.178, 0.2301, 0.178, 0.3664, 0.178, 0.3314, 0.178, 0.3329, 0.1324, 0.3701, 0.1324, 0.2496, 0.3313, 0.2741, 0.3313, 0.2747, 0.3414, 0.2507, 0.3414, 0.262, 0.4731, 0.2455, 0.4731, 0.227, 0.3414, 0.2507, 0.3414, 0.4447, 0.1324, 0.4817, 0.1324, 0.4692, 0.178, 0.4349, 0.178, 0.1779, 0.3313, 0.2014, 0.3313, 0.2036, 0.3414, 0.1807, 0.3414, 0.1109, 0.3313, 0.1325, 0.3313, 0.1363, 0.3414, 0.1151, 0.3414, 0.2301, 0.178, 0.2628, 0.178, 0.2635, 0.1852, 0.2311, 0.1852, 0.4333, 0.1852, 0.4668, 0.1852, 0.4255, 0.317, 0.4007, 0.317, 0.5564, 0.1324, 0.5979, 0.1324, 0.5736, 0.178, 0.5382, 0.178, 0.4675, 0.3313, 0.4892, 0.3313, 0.4846, 0.3414, 0.4633, 0.3414, 0.2014, 0.3313, 0.2253, 0.3313, 0.227, 0.3414, 0.2036, 0.3414, 0.1965, 0.4731, 0.1806, 0.4731, 0.1363, 0.3414, 0.1582, 0.3414, 0.3728, 0.3313, 0.3972, 0.3313, 0.3947, 0.3414, 0.371, 0.3414, 0.5011, 0.1852, 0.5349, 0.1852, 0.4735, 0.317, 0.4499, 0.317, 0.2301, 0.178, 0.1978, 0.178, 0.1902, 0.1324, 0.2251, 0.1324, 0.1549, 0.3313, 0.1779, 0.3313, 0.1807, 0.3414, 0.1582, 0.3414, 0.1549, 0.3313, 0.1325, 0.3313, 0.127, 0.317, 0.1501, 0.317, 0.2311, 0.1852, 0.2635, 0.1852, 0.2733, 0.317, 0.248, 0.317, 0.401, 0.178, 0.4349, 0.178, 0.4333, 0.1852, 0.3997, 0.1852, 0.4447, 0.3313, 0.4212, 0.3313, 0.4255, 0.317, 0.4499, 0.317, 0.519, 0.1324, 0.5564, 0.1324, 0.5382, 0.178, 0.5039, 0.178, 0.2968, 0.1852, 0.3311, 0.1852, 0.3244, 0.317, 0.2988, 0.317, 0.1554, 0.1324, 0.1902, 0.1324, 0.1978, 0.178, 0.1647, 0.178, 0.2311, 0.1852, 0.1992, 0.1852, 0.1978, 0.178, 0.2301, 0.178, 0.3701, 0.1324, 0.4076, 0.1324, 0.401, 0.178, 0.3664, 0.178, 0.5382, 0.178, 0.5736, 0.178, 0.5676, 0.1852, 0.5349, 0.1852, 0.3997, 0.1852, 0.4333, 0.1852, 0.4007, 0.317, 0.3754, 0.317, 0.2496, 0.3313, 0.2253, 0.3313, 0.2229, 0.317, 0.248, 0.317, 0.2635, 0.1852, 0.2968, 0.1852, 0.2988, 0.317, 0.2733, 0.317, 0.04137, 0.1852, 0.07078, 0.1852, 0.127, 0.317, 0.1046, 0.317, 0.01313, 0.1324, 0.05271, 0.1324, 0.06762, 0.178, 0.036, 0.178, 0.3656, 0.1852, 0.3997, 0.1852, 0.3754, 0.317, 0.35, 0.317, 0.2965, 0.178, 0.3314, 0.178, 0.3311, 0.1852, 0.2968, 0.1852, 0.2964, 0.1324, 0.3329, 0.1324, 0.3314, 0.178, 0.2965, 0.178, 0.121, 0.1324, 0.1554, 0.1324, 0.1647, 0.178, 0.1316, 0.178, 0.09934, 0.178, 0.06762, 0.178, 0.05271, 0.1324, 0.08712, 0.1324, 0.5011, 0.1852, 0.4668, 0.1852, 0.4692, 0.178, 0.5039, 0.178, 0.3664, 0.178, 0.401, 0.178, 0.3997, 0.1852, 0.3656, 0.1852, 0.3656, 0.1852, 0.3311, 0.1852, 0.3314, 0.178, 0.3664, 0.178, 0.036, 0.178, 0.06762, 0.178, 0.07078, 0.1852, 0.04137, 0.1852, 0.1019, 0.1852, 0.07078, 0.1852, 0.06762, 0.178, 0.09934, 0.178, 0.4349, 0.178, 0.4692, 0.178, 0.4668, 0.1852, 0.4333, 0.1852, 0.1647, 0.178, 0.1978, 0.178, 0.1992, 0.1852, 0.1666, 0.1852, 0.2628, 0.178, 0.2965, 0.178, 0.2968, 0.1852, 0.2635, 0.1852, 0.09934, 0.178, 0.1316, 0.178, 0.1338, 0.1852, 0.1019, 0.1852, 0.08712, 0.1324, 0.121, 0.1324, 0.1316, 0.178, 0.09934, 0.178, 0.2604, 0.1324, 0.2964, 0.1324, 0.2965, 0.178, 0.2628, 0.178, 0.5039, 0.178, 0.5382, 0.178, 0.5349, 0.1852, 0.5011, 0.1852, 0.5039, 0.178, 0.4692, 0.178, 0.4817, 0.1324, 0.519, 0.1324, 0.1316, 0.178, 0.1647, 0.178, 0.1666, 0.1852, 0.1338, 0.1852, 0.5619, 0.1091, 0.5987, 0.1091, 0.5979, 0.1324, 0.5564, 0.1324, 0.296, 0.1091, 0.3339, 0.1091, 0.3329, 0.1324, 0.2964, 0.1324, 0.5249, 0.1091, 0.5619, 0.1091, 0.5564, 0.1324, 0.519, 0.1324, 0.01189, 0.1091, 0.04712, 0.1091, 0.05271, 0.1324, 0.01313, 0.1324, 0.1505, 0.1091, 0.1867, 0.1091, 0.1902, 0.1324, 0.1554, 0.1324, 0.519, 0.1324, 0.4817, 0.1324, 0.4876, 0.1091, 0.5249, 0.1091, 0.08125, 0.1091, 0.1156, 0.1091, 0.121, 0.1324, 0.08712, 0.1324, 0.2224, 0.1091, 0.2588, 0.1091, 0.2604, 0.1324, 0.2251, 0.1324, 0.4113, 0.1091, 0.4492, 0.1091, 0.4447, 0.1324, 0.4076, 0.1324, 0.4492, 0.1091, 0.4876, 0.1091, 0.4817, 0.1324, 0.4447, 0.1324, 0.1156, 0.1091, 0.1505, 0.1091, 0.1554, 0.1324, 0.121, 0.1324, 0.2588, 0.1091, 0.296, 0.1091, 0.2964, 0.1324, 0.2604, 0.1324, 0.3725, 0.1091, 0.4113, 0.1091, 0.4076, 0.1324, 0.3701, 0.1324, 0.08712, 0.1324, 0.05271, 0.1324, 0.04712, 0.1091, 0.08125, 0.1091, 0.2251, 0.1324, 0.1902, 0.1324, 0.1867, 0.1091, 0.2224, 0.1091, 0.3701, 0.1324, 0.3329, 0.1324, 0.3339, 0.1091, 0.3725, 0.1091, 0.6801, 0.8215, 0.6935, 0.8537, 0.6935, 0.8887, 0.6801, 0.9209, 0.6554, 0.9456, 0.6232, 0.959, 0.5883, 0.959, 0.556, 0.9456, 0.5313, 0.9209, 0.5179, 0.8887, 0.5179, 0.8537, 0.5313, 0.8215, 0.556, 0.7968, 0.5883, 0.7834, 0.6232, 0.7834, 0.6554, 0.7968, 0.2169, 0.07713, 0.2546, 0.07713, 0.2588, 0.1091, 0.2224, 0.1091, 0.4559, 0.07713, 0.4956, 0.07713, 0.4876, 0.1091, 0.4492, 0.1091, 0.08125, 0.1091, 0.04712, 0.1091, 0.03772, 0.07713, 0.07117, 0.07713, 0.416, 0.07713, 0.4559, 0.07713, 0.4492, 0.1091, 0.4113, 0.1091, 0.143, 0.07713, 0.1801, 0.07713, 0.1867, 0.1091, 0.1505, 0.1091, 0.534, 0.07713, 0.5709, 0.07713, 0.5619, 0.1091, 0.5249, 0.1091, 0.07117, 0.07713, 0.1061, 0.07713, 0.1156, 0.1091, 0.08125, 0.1091, 0.5249, 0.1091, 0.4876, 0.1091, 0.4956, 0.07713, 0.534, 0.07713, 0.1061, 0.07713, 0.143, 0.07713, 0.1505, 0.1091, 0.1156, 0.1091, 0.2935, 0.07713, 0.3336, 0.07713, 0.3339, 0.1091, 0.296, 0.1091, 0.2224, 0.1091, 0.1867, 0.1091, 0.1801, 0.07713, 0.2169, 0.07713, 0.3725, 0.1091, 0.3339, 0.1091, 0.3336, 0.07713, 0.3745, 0.07713, 0.2546, 0.07713, 0.2935, 0.07713, 0.296, 0.1091, 0.2588, 0.1091, 0.5709, 0.07713, 0.6077, 0.07713, 0.5987, 0.1091, 0.5619, 0.1091, 0.004594, 0.07713, 0.03772, 0.07713, 0.04712, 0.1091, 0.01189, 0.1091, 0.3745, 0.07713, 0.416, 0.07713, 0.4113, 0.1091, 0.3725, 0.1091, 0.1568, 0.6565, 0.1625, 0.6443, 0.1846, 0.654, 0.1802, 0.6662, 0.1625, 0.6443, 0.1688, 0.6322, 0.1894, 0.6416, 0.1846, 0.654, 0.1688, 0.6322, 0.1757, 0.6193, 0.1947, 0.6285, 0.1894, 0.6416, 0.1757, 0.6193, 0.1892, 0.5955, 0.2055, 0.6027, 0.1947, 0.6285, 0.1333, 0.6438, 0.1407, 0.6317, 0.1625, 0.6443, 0.1568, 0.6565, 0.1407, 0.6317, 0.1488, 0.6199, 0.1688, 0.6322, 0.1625, 0.6443, 0.1488, 0.6199, 0.1576, 0.6078, 0.1757, 0.6193, 0.1688, 0.6322, 0.1576, 0.6078, 0.1743, 0.5864, 0.1892, 0.5955, 0.1757, 0.6193, 0.1096, 0.6274, 0.1193, 0.6155, 0.1407, 0.6317, 0.1333, 0.6438, 0.1193, 0.6155, 0.1297, 0.6042, 0.1488, 0.6199, 0.1407, 0.6317, 0.1297, 0.6042, 0.141, 0.5932, 0.1576, 0.6078, 0.1488, 0.6199, 0.141, 0.5932, 0.1616, 0.5751, 0.1743, 0.5864, 0.1576, 0.6078, 0.1268, 0.5746, 0.1517, 0.5613, 0.1616, 0.5751, 0.141, 0.5932, 0.0854, 0.606, 0.09823, 0.594, 0.1193, 0.6155, 0.1096, 0.6274, 0.09823, 0.594, 0.1121, 0.5836, 0.1297, 0.6042, 0.1193, 0.6155, 0.1121, 0.5836, 0.1268, 0.5746, 0.141, 0.5932, 0.1297, 0.6042, 0.4306, 0.6148, 0.4199, 0.6029, 0.4387, 0.5817, 0.4529, 0.5928, 0.4199, 0.6029, 0.4081, 0.5912, 0.4234, 0.5718, 0.4387, 0.5817, 0.4081, 0.5912, 0.3862, 0.5718, 0.3966, 0.5571, 0.4234, 0.5718, 0.4404, 0.6273, 0.4306, 0.6148, 0.4529, 0.5928, 0.4659, 0.6055, 0.4158, 0.6439, 0.4083, 0.6314, 0.4306, 0.6148, 0.4404, 0.6273, 0.4083, 0.6314, 0.4, 0.6192, 0.4199, 0.6029, 0.4306, 0.6148, 0.4, 0.6192, 0.3908, 0.6067, 0.4081, 0.5912, 0.4199, 0.6029, 0.3908, 0.6067, 0.3731, 0.5843, 0.3862, 0.5718, 0.4081, 0.5912, 0.3917, 0.6566, 0.3859, 0.6442, 0.4083, 0.6314, 0.4158, 0.6439, 0.3859, 0.6442, 0.3794, 0.6318, 0.4, 0.6192, 0.4083, 0.6314, 0.3794, 0.6318, 0.3723, 0.6189, 0.3908, 0.6067, 0.4, 0.6192, 0.3723, 0.6189, 0.3584, 0.5945, 0.3731, 0.5843, 0.3908, 0.6067, 0.353, 0.6281, 0.3424, 0.6027, 0.3584, 0.5945, 0.3723, 0.6189, 0.3679, 0.6664, 0.3634, 0.6541, 0.3859, 0.6442, 0.3917, 0.6566, 0.3634, 0.6541, 0.3585, 0.6415, 0.3794, 0.6318, 0.3859, 0.6442, 0.3585, 0.6415, 0.353, 0.6281, 0.3723, 0.6189, 0.3794, 0.6318, 0.3373, 0.6487, 0.3334, 0.6352, 0.353, 0.6281, 0.3585, 0.6415, 0.3334, 0.6352, 0.3257, 0.6091, 0.3424, 0.6027, 0.353, 0.6281, 0.3442, 0.6735, 0.3408, 0.6613, 0.3634, 0.6541, 0.3679, 0.6664, 0.3408, 0.6613, 0.3373, 0.6487, 0.3585, 0.6415, 0.3634, 0.6541, 0.3206, 0.6784, 0.3183, 0.6662, 0.3408, 0.6613, 0.3442, 0.6735, 0.3183, 0.6662, 0.3161, 0.6536, 0.3373, 0.6487, 0.3408, 0.6613, 0.3161, 0.6536, 0.3136, 0.6401, 0.3334, 0.6352, 0.3373, 0.6487, 0.3136, 0.6401, 0.3085, 0.6138, 0.3257, 0.6091, 0.3334, 0.6352, 0.2971, 0.6811, 0.296, 0.669, 0.3183, 0.6662, 0.3206, 0.6784, 0.296, 0.669, 0.2949, 0.6565, 0.3161, 0.6536, 0.3183, 0.6662, 0.2949, 0.6565, 0.2937, 0.6429, 0.3136, 0.6401, 0.3161, 0.6536, 0.2937, 0.6429, 0.2913, 0.6168, 0.3085, 0.6138, 0.3136, 0.6401, 0.2738, 0.6439, 0.2737, 0.6169, 0.2913, 0.6168, 0.2937, 0.6429, 0.2737, 0.6819, 0.2737, 0.6698, 0.296, 0.669, 0.2971, 0.6811, 0.2737, 0.6698, 0.2737, 0.6575, 0.2949, 0.6565, 0.296, 0.669, 0.2737, 0.6575, 0.2738, 0.6439, 0.2937, 0.6429, 0.2949, 0.6565, 0.2526, 0.6565, 0.2539, 0.643, 0.2738, 0.6439, 0.2737, 0.6575, 0.2539, 0.643, 0.2562, 0.617, 0.2737, 0.6169, 0.2738, 0.6439, 0.2503, 0.681, 0.2514, 0.6689, 0.2737, 0.6698, 0.2737, 0.6819, 0.2514, 0.6689, 0.2526, 0.6565, 0.2737, 0.6575, 0.2737, 0.6698, 0.2269, 0.6782, 0.2292, 0.6661, 0.2514, 0.6689, 0.2503, 0.681, 0.2292, 0.6661, 0.2315, 0.6536, 0.2526, 0.6565, 0.2514, 0.6689, 0.2315, 0.6536, 0.2341, 0.6402, 0.2539, 0.643, 0.2526, 0.6565, 0.2341, 0.6402, 0.2391, 0.614, 0.2562, 0.617, 0.2539, 0.643, 0.3595, 0.7385, 0.3315, 0.7426, 0.3261, 0.7087, 0.3522, 0.7042, 0.2036, 0.6733, 0.2069, 0.6611, 0.2292, 0.6661, 0.2269, 0.6782, 0.1606, 0.7313, 0.1313, 0.7222, 0.1442, 0.6875, 0.1699, 0.6968, 0.2069, 0.6611, 0.2104, 0.6486, 0.2315, 0.6536, 0.2292, 0.6661, 0.2442, 0.7449, 0.2155, 0.742, 0.2212, 0.7083, 0.2473, 0.7111, 0.2104, 0.6486, 0.2143, 0.6355, 0.2341, 0.6402, 0.2315, 0.6536, 0.1096, 0.6274, 0.1333, 0.6438, 0.1172, 0.6758, 0.08847, 0.6606, 0.1802, 0.6662, 0.2036, 0.6733, 0.1954, 0.7036, 0.1699, 0.6968, 0.2143, 0.6355, 0.2221, 0.6093, 0.2391, 0.614, 0.2341, 0.6402, 0.2737, 0.6819, 0.2971, 0.6811, 0.2999, 0.7113, 0.2736, 0.712, 0.2503, 0.681, 0.2737, 0.6819, 0.2736, 0.712, 0.2473, 0.7111, 0.3679, 0.6664, 0.3917, 0.6566, 0.4042, 0.6884, 0.3781, 0.6976, 0.3442, 0.6735, 0.3679, 0.6664, 0.3781, 0.6976, 0.3522, 0.7042, 0.4817, 0.7001, 0.4492, 0.7125, 0.4319, 0.6768, 0.4616, 0.6617, 0.1313, 0.7222, 0.09971, 0.7105, 0.1172, 0.6758, 0.1442, 0.6875, 0.0854, 0.606, 0.1096, 0.6274, 0.08847, 0.6606, 0.05702, 0.6412, 0.4404, 0.6273, 0.4659, 0.6055, 0.4943, 0.6424, 0.4616, 0.6617, 0.2971, 0.6811, 0.3206, 0.6784, 0.3261, 0.7087, 0.2999, 0.7113, 0.3917, 0.6566, 0.4158, 0.6439, 0.4319, 0.6768, 0.4042, 0.6884, 0.2036, 0.6733, 0.2269, 0.6782, 0.2212, 0.7083, 0.1954, 0.7036, 0.1947, 0.6285, 0.2055, 0.6027, 0.2221, 0.6093, 0.2143, 0.6355, 0.1802, 0.6662, 0.1846, 0.654, 0.2069, 0.6611, 0.2036, 0.6733, 0.1846, 0.654, 0.1894, 0.6416, 0.2104, 0.6486, 0.2069, 0.6611, 0.1894, 0.6416, 0.1947, 0.6285, 0.2143, 0.6355, 0.2104, 0.6486, 0.1954, 0.7036, 0.2212, 0.7083, 0.2155, 0.742, 0.1878, 0.7375, 0.4042, 0.6884, 0.4319, 0.6768, 0.4492, 0.7125, 0.4169, 0.7238, 0.2999, 0.7113, 0.3261, 0.7087, 0.3315, 0.7426, 0.3027, 0.7452, 0.4616, 0.6617, 0.4943, 0.6424, 0.5158, 0.6858, 0.4817, 0.7001, 0.05702, 0.6412, 0.08847, 0.6606, 0.06817, 0.6978, 0.03504, 0.6831, 0.1442, 0.6875, 0.1172, 0.6758, 0.1333, 0.6438, 0.1568, 0.6565, 0.4616, 0.6617, 0.4319, 0.6768, 0.4158, 0.6439, 0.4404, 0.6273, 0.3522, 0.7042, 0.3781, 0.6976, 0.387, 0.7327, 0.3595, 0.7385, 0.3781, 0.6976, 0.4042, 0.6884, 0.4169, 0.7238, 0.387, 0.7327, 0.2473, 0.7111, 0.2736, 0.712, 0.2734, 0.7462, 0.2442, 0.7449, 0.2736, 0.712, 0.2999, 0.7113, 0.3027, 0.7452, 0.2734, 0.7462, 0.1699, 0.6968, 0.1954, 0.7036, 0.1878, 0.7375, 0.1606, 0.7313, 0.08847, 0.6606, 0.1172, 0.6758, 0.09971, 0.7105, 0.06817, 0.6978, 0.2473, 0.7111, 0.2212, 0.7083, 0.2269, 0.6782, 0.2503, 0.681, 0.1699, 0.6968, 0.1442, 0.6875, 0.1568, 0.6565, 0.1802, 0.6662, 0.3522, 0.7042, 0.3261, 0.7087, 0.3206, 0.6784, 0.3442, 0.6735, 0.3595, 0.7385, 0.387, 0.7327, 0.3967, 0.8281, 0.3629, 0.87, 0.5072, 0.7813, 0.4746, 0.7887, 0.4492, 0.7125, 0.4817, 0.7001, 0.1878, 0.7375, 0.2155, 0.742, 0.2194, 0.9143, 0.1823, 0.8682, 0.1107, 0.7949, 0.07328, 0.785, 0.09971, 0.7105, 0.1313, 0.7222, 0.4817, 0.7001, 0.5158, 0.6858, 0.5431, 0.768, 0.5072, 0.7813, 0.2458, 0.9337, 0.2194, 0.9143, 0.2155, 0.742, 0.2442, 0.7449, 0.1494, 0.8258, 0.1107, 0.7949, 0.1313, 0.7222, 0.1606, 0.7313, 0.2734, 0.7462, 0.3027, 0.7452, 0.2984, 0.9342, 0.272, 0.9411, 0.2442, 0.7449, 0.2734, 0.7462, 0.272, 0.9411, 0.2458, 0.9337, 0.3027, 0.7452, 0.3315, 0.7426, 0.3251, 0.9152, 0.2984, 0.9342, 0.387, 0.7327, 0.4169, 0.7238, 0.4364, 0.7978, 0.3967, 0.8281, 0.03504, 0.6831, 0.06817, 0.6978, 0.04135, 0.777, 0.006448, 0.7632, 0.3629, 0.87, 0.3251, 0.9152, 0.3315, 0.7426, 0.3595, 0.7385, 0.4169, 0.7238, 0.4492, 0.7125, 0.4746, 0.7887, 0.4364, 0.7978, 0.1606, 0.7313, 0.1878, 0.7375, 0.1823, 0.8682, 0.1494, 0.8258, 0.06817, 0.6978, 0.09971, 0.7105, 0.07328, 0.785, 0.04135, 0.777, 0.9036, 0.8226, 0.7735, 0.8239, 0.7934, 0.8018, 0.8103, 0.7829, 0.8381, 0.7763, 0.866, 0.7824, 0.8833, 0.801, 0.9036, 0.8226, 0.9091, 0.861, 0.9004, 0.9051, 0.8788, 0.9499, 0.8592, 0.9697, 0.8401, 0.9765, 0.8208, 0.9701, 0.8008, 0.9507, 0.7783, 0.9063, 0.7688, 0.8624, 0.7735, 0.8239, 0.763, 0.4886, 0.7393, 0.4893, 0.7424, 0.548, 0.7633, 0.5477, 0.7393, 0.4893, 0.7157, 0.4912, 0.7215, 0.5489, 0.7424, 0.548, 0.7157, 0.4912, 0.6924, 0.4944, 0.7008, 0.5506, 0.7215, 0.5489, 0.6924, 0.4944, 0.6696, 0.4988, 0.6809, 0.5531, 0.7008, 0.5506, 0.6696, 0.4988, 0.6475, 0.5046, 0.6613, 0.5565, 0.6809, 0.5531, 0.6475, 0.5046, 0.6266, 0.5113, 0.6433, 0.5602, 0.6613, 0.5565, 0.6266, 0.5113, 0.6071, 0.5193, 0.6268, 0.5651, 0.6433, 0.5602, 0.6301, 0.3522, 0.6108, 0.2848, 0.5982, 0.3622, 0.8286, 0.3375, 0.8373, 0.2678, 0.7953, 0.3345, 0.9199, 0.5183, 0.9002, 0.5104, 0.8835, 0.5597, 0.9001, 0.5646, 0.9002, 0.5104, 0.8791, 0.5037, 0.8653, 0.556, 0.8835, 0.5597, 0.8791, 0.5037, 0.8568, 0.4981, 0.8459, 0.5527, 0.8653, 0.556, 0.8568, 0.4981, 0.8339, 0.4938, 0.8257, 0.5504, 0.8459, 0.5527, 0.8339, 0.4938, 0.8105, 0.4908, 0.8051, 0.5487, 0.8257, 0.5504, 0.6955, 0.3387, 0.6854, 0.2693, 0.6626, 0.3442, 0.7868, 0.489, 0.763, 0.4886, 0.7633, 0.5477, 0.7841, 0.5479, 0.8105, 0.4908, 0.7868, 0.489, 0.7841, 0.5479, 0.8051, 0.5487, 0.5982, 0.3622, 0.538, 0.3106, 0.5671, 0.3749, 0.7008, 0.5506, 0.7056, 0.6218, 0.7245, 0.622, 0.7215, 0.5489, 0.8946, 0.3499, 0.913, 0.2815, 0.8618, 0.3424, 0.5671, 0.3749, 0.538, 0.3106, 0.5369, 0.3895, 0.762, 0.3339, 0.7615, 0.264, 0.7287, 0.335, 0.7953, 0.3345, 0.7615, 0.264, 0.762, 0.3339, 0.8618, 0.3424, 0.8373, 0.2678, 0.8286, 0.3375, 0.6626, 0.3442, 0.6108, 0.2848, 0.6301, 0.3522, 0.8835, 0.5597, 0.8729, 0.6191, 0.8872, 0.6141, 0.9001, 0.5646, 0.9271, 0.3593, 0.913, 0.2815, 0.8946, 0.3499, 0.7287, 0.335, 0.6854, 0.2693, 0.6955, 0.3387, 0.9896, 0.3862, 0.9873, 0.3063, 0.9587, 0.3718, 0.9587, 0.3718, 0.9873, 0.3063, 0.9271, 0.3593, 0.8459, 0.5527, 0.8396, 0.6214, 0.8569, 0.6205, 0.8653, 0.556, 0.6613, 0.5565, 0.67, 0.6208, 0.6874, 0.6215, 0.6809, 0.5531, 0.8051, 0.5487, 0.8023, 0.6219, 0.8213, 0.6217, 0.8257, 0.5504, 0.6268, 0.5651, 0.6399, 0.6144, 0.654, 0.6193, 0.6433, 0.5602, 0.7633, 0.5477, 0.7634, 0.6229, 0.783, 0.6222, 0.7841, 0.5479, 0.7215, 0.5489, 0.7245, 0.622, 0.7438, 0.6222, 0.7424, 0.548, 0.8653, 0.556, 0.8569, 0.6205, 0.8729, 0.6191, 0.8835, 0.5597, 0.6809, 0.5531, 0.6874, 0.6215, 0.7056, 0.6218, 0.7008, 0.5506, 0.8257, 0.5504, 0.8213, 0.6217, 0.8396, 0.6214, 0.8459, 0.5527, 0.7424, 0.548, 0.7438, 0.6222, 0.7634, 0.6229, 0.7633, 0.5477, 0.6433, 0.5602, 0.654, 0.6193, 0.67, 0.6208, 0.6613, 0.5565, 0.7841, 0.5479, 0.783, 0.6222, 0.8023, 0.6219, 0.8051, 0.5487, 0.7438, 0.6222, 0.7451, 0.7151, 0.7635, 0.7149, 0.7634, 0.6229, 0.7634, 0.6229, 0.7635, 0.7149, 0.7819, 0.7151, 0.783, 0.6222, 0.7245, 0.622, 0.7245, 0.7159, 0.7451, 0.7151, 0.7438, 0.6222, 0.8569, 0.6205, 0.8782, 0.7129, 0.8729, 0.6191, 0.67, 0.6208, 0.649, 0.7129, 0.6768, 0.716, 0.6874, 0.6215, 0.654, 0.6193, 0.649, 0.7129, 0.67, 0.6208, 0.8396, 0.6214, 0.8502, 0.7159, 0.8782, 0.7129, 0.8569, 0.6205, 0.8213, 0.6217, 0.8252, 0.7164, 0.8502, 0.7159, 0.8396, 0.6214, 0.6874, 0.6215, 0.6768, 0.716, 0.7019, 0.7164, 0.7056, 0.6218, 0.8729, 0.6191, 0.8782, 0.7129, 0.8872, 0.6141, 0.8023, 0.6219, 0.8025, 0.7159, 0.8252, 0.7164, 0.8213, 0.6217, 0.6399, 0.6144, 0.649, 0.7129, 0.654, 0.6193, 0.783, 0.6222, 0.7819, 0.7151, 0.8025, 0.7159, 0.8023, 0.6219, 0.7056, 0.6218, 0.7019, 0.7164, 0.7245, 0.7159, 0.7245, 0.622, 0.7624, 0.383, 0.7322, 0.3843, 0.7358, 0.4354, 0.7627, 0.4344, 0.7322, 0.3843, 0.7022, 0.3874, 0.709, 0.438, 0.7358, 0.4354, 0.7022, 0.3874, 0.6726, 0.3924, 0.6826, 0.4422, 0.709, 0.438, 0.6726, 0.3924, 0.6434, 0.3994, 0.6567, 0.4481, 0.6826, 0.4422, 0.6434, 0.3994, 0.6149, 0.4084, 0.6315, 0.4556, 0.6567, 0.4481, 0.6149, 0.4084, 0.5873, 0.4193, 0.6074, 0.4646, 0.6315, 0.4556, 0.5873, 0.4193, 0.5608, 0.4323, 0.5845, 0.4753, 0.6074, 0.4646, 0.9659, 0.4298, 0.9389, 0.417, 0.9191, 0.4631, 0.9424, 0.4736, 0.9389, 0.417, 0.9109, 0.4064, 0.8947, 0.4542, 0.9191, 0.4631, 0.9109, 0.4064, 0.882, 0.3977, 0.8692, 0.4468, 0.8947, 0.4542, 0.882, 0.3977, 0.8526, 0.3911, 0.8431, 0.4412, 0.8692, 0.4468, 0.8526, 0.3911, 0.8227, 0.3865, 0.8165, 0.4374, 0.8431, 0.4412, 0.7926, 0.3838, 0.7624, 0.383, 0.7627, 0.4344, 0.7897, 0.4351, 0.8227, 0.3865, 0.7926, 0.3838, 0.7897, 0.4351, 0.8165, 0.4374, 0.6826, 0.4422, 0.6567, 0.4481, 0.6696, 0.4988, 0.6924, 0.4944, 0.9424, 0.4736, 0.9191, 0.4631, 0.9002, 0.5104, 0.9199, 0.5183, 0.7287, 0.335, 0.6955, 0.3387, 0.7022, 0.3874, 0.7322, 0.3843, 0.5982, 0.3622, 0.5671, 0.3749, 0.5873, 0.4193, 0.6149, 0.4084, 0.8618, 0.3424, 0.8286, 0.3375, 0.8227, 0.3865, 0.8526, 0.3911, 0.8692, 0.4468, 0.8431, 0.4412, 0.8339, 0.4938, 0.8568, 0.4981, 0.6074, 0.4646, 0.5845, 0.4753, 0.6071, 0.5193, 0.6266, 0.5113, 0.7627, 0.4344, 0.7358, 0.4354, 0.7393, 0.4893, 0.763, 0.4886, 0.8165, 0.4374, 0.7897, 0.4351, 0.7868, 0.489, 0.8105, 0.4908, 0.8947, 0.4542, 0.8692, 0.4468, 0.8568, 0.4981, 0.8791, 0.5037, 0.709, 0.438, 0.6826, 0.4422, 0.6924, 0.4944, 0.7157, 0.4912, 0.6315, 0.4556, 0.6074, 0.4646, 0.6266, 0.5113, 0.6475, 0.5046, 0.7897, 0.4351, 0.7627, 0.4344, 0.763, 0.4886, 0.7868, 0.489, 0.6301, 0.3522, 0.5982, 0.3622, 0.6149, 0.4084, 0.6434, 0.3994, 0.9191, 0.4631, 0.8947, 0.4542, 0.8791, 0.5037, 0.9002, 0.5104, 0.6955, 0.3387, 0.6626, 0.3442, 0.6726, 0.3924, 0.7022, 0.3874, 0.9896, 0.3862, 0.9587, 0.3718, 0.9389, 0.417, 0.9659, 0.4298, 0.6567, 0.4481, 0.6315, 0.4556, 0.6475, 0.5046, 0.6696, 0.4988, 0.8431, 0.4412, 0.8165, 0.4374, 0.8105, 0.4908, 0.8339, 0.4938, 0.7358, 0.4354, 0.709, 0.438, 0.7157, 0.4912, 0.7393, 0.4893, 0.6626, 0.3442, 0.6301, 0.3522, 0.6434, 0.3994, 0.6726, 0.3924, 0.9271, 0.3593, 0.8946, 0.3499, 0.882, 0.3977, 0.9109, 0.4064, 0.9587, 0.3718, 0.9271, 0.3593, 0.9109, 0.4064, 0.9389, 0.417, 0.5671, 0.3749, 0.5369, 0.3895, 0.5608, 0.4323, 0.5873, 0.4193, 0.8286, 0.3375, 0.7953, 0.3345, 0.7926, 0.3838, 0.8227, 0.3865, 0.7953, 0.3345, 0.762, 0.3339, 0.7624, 0.383, 0.7926, 0.3838, 0.8946, 0.3499, 0.8618, 0.3424, 0.8526, 0.3911, 0.882, 0.3977, 0.762, 0.3339, 0.7287, 0.335, 0.7322, 0.3843, 0.7624, 0.383, 0.5608, 0.4323, 0.5608, 0.4323, 0.5369, 0.3895, 0.5369, 0.3895, 0.7615, 0.264, 0.7615, 0.264, 0.7287, 0.335, 0.7287, 0.335, 0.9659, 0.4298, 0.9659, 0.4298, 0.9896, 0.3862, 0.9896, 0.3862, 0.6854, 0.2693, 0.6854, 0.2693, 0.6626, 0.3442, 0.6626, 0.3442, 0.7953, 0.3345, 0.7953, 0.3345, 0.7615, 0.264, 0.7615, 0.264, 0.9659, 0.4298, 0.9659, 0.4298, 0.9424, 0.4736, 0.9424, 0.4736, 0.6108, 0.2848, 0.6108, 0.2848, 0.5982, 0.3622, 0.5982, 0.3622, 0.6071, 0.5193, 0.6071, 0.5193, 0.5845, 0.4753, 0.5845, 0.4753, 0.9896, 0.3862, 0.9896, 0.3862, 0.9873, 0.3063, 0.9873, 0.3063, 0.9001, 0.5646, 0.9001, 0.5646, 0.8872, 0.6141, 0.8872, 0.6141, 0.6768, 0.716, 0.7019, 0.7164, 0.7019, 0.7164, 0.6768, 0.716, 0.7451, 0.7151, 0.7635, 0.7149, 0.7635, 0.7149, 0.7451, 0.7151, 0.7819, 0.7151, 0.8025, 0.7159, 0.8025, 0.7159, 0.7819, 0.7151, 0.8502, 0.7159, 0.8782, 0.7129, 0.8782, 0.7129, 0.8502, 0.7159, 0.9199, 0.5183, 0.9199, 0.5183, 0.9001, 0.5646, 0.9001, 0.5646, 0.5608, 0.4323, 0.5608, 0.4323, 0.5845, 0.4753, 0.5845, 0.4753, 0.5982, 0.3622, 0.5982, 0.3622, 0.538, 0.3106, 0.538, 0.3106, 0.538, 0.3106, 0.538, 0.3106, 0.5369, 0.3895, 0.5369, 0.3895, 0.7287, 0.335, 0.7287, 0.335, 0.6854, 0.2693, 0.6854, 0.2693, 0.649, 0.7129, 0.6768, 0.716, 0.6768, 0.716, 0.649, 0.7129, 0.7019, 0.7164, 0.7245, 0.7159, 0.7245, 0.7159, 0.7019, 0.7164, 0.8252, 0.7164, 0.8502, 0.7159, 0.8502, 0.7159, 0.8252, 0.7164, 0.7635, 0.7149, 0.7819, 0.7151, 0.7819, 0.7151, 0.7635, 0.7149, 0.8618, 0.3424, 0.8618, 0.3424, 0.8373, 0.2678, 0.8373, 0.2678, 0.9199, 0.5183, 0.9199, 0.5183, 0.9424, 0.4736, 0.9424, 0.4736, 0.9271, 0.3593, 0.9271, 0.3593, 0.913, 0.2815, 0.913, 0.2815, 0.6626, 0.3442, 0.6626, 0.3442, 0.6108, 0.2848, 0.6108, 0.2848, 0.8373, 0.2678, 0.8373, 0.2678, 0.7953, 0.3345, 0.7953, 0.3345, 0.913, 0.2815, 0.913, 0.2815, 0.8618, 0.3424, 0.8618, 0.3424, 0.9873, 0.3063, 0.9873, 0.3063, 0.9271, 0.3593, 0.9271, 0.3593, 0.6399, 0.6144, 0.6399, 0.6144, 0.6268, 0.5651, 0.6268, 0.5651, 0.7245, 0.7159, 0.7451, 0.7151, 0.7451, 0.7151, 0.7245, 0.7159, 0.8025, 0.7159, 0.8252, 0.7164, 0.8252, 0.7164, 0.8025, 0.7159, 0.8872, 0.6141, 0.8782, 0.7129, 0.8782, 0.7129, 0.8872, 0.6141, 0.649, 0.7129, 0.6399, 0.6144, 0.6399, 0.6144, 0.649, 0.7129, 0.6071, 0.5193, 0.6071, 0.5193, 0.6268, 0.5651, 0.6268, 0.5651])
me_sphere.materials.append(mat_material)
me_sphere.use_remesh_preserve_volume = False
me_sphere.use_remesh_preserve_attributes = False
me_sphere.use_mirror_vertex_groups = False
me_sphere.update()
arm_armature = bpy.data.armatures.new('Armature')  # bones are not reproduced

# ---- objects
ob_armature = bpy.data.objects.new('Armature', arm_armature)
ob_plane = bpy.data.objects.new('Plane', me_plane)
ob_sphere = bpy.data.objects.new('Sphere', me_sphere)
ob_camera = bpy.data.objects.new('Camera', cam_camera)

# ---- transforms, parenting, visibility, modifiers, constraints
ob_armature.location = (0.0, 0.0, -3.757)
ob_armature.show_in_front = True
ob_armature.lineart.crease_threshold = 0.0
ob_plane.location = (-14.9, 12.58, -4.562)
ob_plane.scale = (-28.33, -23.63, -23.63)
ob_plane.lineart.crease_threshold = 0.0
ob_sphere.location = (0.0, 0.0, 2.86)
ob_sphere.scale = (0.8347, 0.8347, 1.027)
ob_sphere.lineart.crease_threshold = 0.0
_vg = ob_sphere.vertex_groups.new(name='cape')
_vg.add([0, 1, 2, 3, 4, 5, 6, 7, 8, 9, 10, 11, 12, 13, 14, 15, 16, 17, 18, 19, 20, 21, 22, 23, 24, 25, 26, 27, 28, 29, 30, 31, 32, 33, 34, 35, 36, 37, 38, 39, 40, 41, 42, 43, 44, 45, 46, 47, 48, 49, 50, 51, 52, 53, 54, 55, 56, 57, 58, 59, 60, 61, 62, 63, 64, 65, 66, 67, 68, 69, 70, 71, 72, 73, 74, 75, 76, 77, 78, 79, 80, 81, 82, 83, 84, 85, 86, 87, 88, 89, 90, 91, 92, 93, 94, 95, 96, 97, 98, 99, 100, 101, 102, 103, 104, 105, 106, 107, 396, 397, 398, 399, 400, 401, 402, 403, 404, 405, 406, 407, 408, 409, 410, 411, 412, 413, 414, 415, 416, 417, 418, 419, 420, 421, 422, 423, 424, 425, 426, 427, 428, 429, 430, 431, 432, 433, 434, 435, 436, 437, 438, 439, 440, 441, 442, 443, 444, 445, 446, 447, 448, 449, 450, 451, 452, 453, 454, 455, 456, 457, 458, 459, 460, 461, 462, 463, 464, 465, 466, 467, 468, 469, 470, 471, 472, 473, 474, 475, 476, 477, 478, 479, 480, 481, 482, 483, 484, 485, 486, 487, 488, 489, 490, 491, 492, 493, 494, 495, 496, 497, 498, 499, 500, 501, 502, 503], 1.0, 'REPLACE')
_vg = ob_sphere.vertex_groups.new(name='bhead')
_vg.add([108, 112, 115, 118, 121, 124, 127, 130, 133, 136, 139, 142, 145, 148, 151, 154, 268, 269, 270, 271, 272, 273, 274, 275, 276, 277, 278, 279, 280, 281, 282, 283, 284, 285, 286, 287, 288, 289, 290, 291, 292, 293, 294, 295, 296, 297, 298, 299, 300, 301, 302, 303, 304, 305, 306, 307, 308, 309, 310, 311, 312, 313, 314, 315, 316, 317, 318, 319, 320, 321, 322, 323, 324, 325, 326, 327, 328, 329, 330, 331, 332, 333, 334, 335, 336, 337, 338, 339, 340, 341, 342, 343, 344, 345, 346, 347, 348, 349, 350, 351, 352, 353, 354, 355, 356, 357, 358, 359, 360, 361, 362, 363, 364, 365, 366, 367, 368, 369, 370, 371, 372, 373, 374, 375, 376, 377, 378, 379, 380, 381, 382, 383, 384, 385, 386, 387, 388, 389, 390, 391, 392, 393, 394, 395], 1.0, 'REPLACE')
_vg = ob_sphere.vertex_groups.new(name='bchest')
_vg.add([16, 33, 35, 37, 38, 40, 42, 44, 45, 46, 47, 48, 49, 50, 51, 52, 53, 54, 55, 56, 57, 58, 59, 60, 61, 62, 108, 109, 112, 115, 118, 121, 124, 127, 130, 133, 134, 135, 136, 137, 138, 139, 140, 141, 142, 143, 144, 145, 146, 147, 148, 149, 150, 151, 152, 153, 154, 155, 156, 157, 158, 159, 160, 161, 162, 163, 164, 165, 166, 167, 168, 169, 170, 171, 176, 177, 178, 179, 196, 197, 198, 199, 212, 213, 214, 215, 224, 225, 226, 227, 272, 277, 282, 287, 292, 297, 302, 307, 312, 317, 322, 327, 339, 352, 358, 363, 412, 429, 431, 433, 434, 436, 438, 440, 441, 442, 443, 444, 445, 446, 447, 448, 449, 450, 451, 452, 453, 454, 455, 456, 457, 458], 1.0, 'REPLACE')
_vg = ob_sphere.vertex_groups.new(name='broot')
_vg.add([109, 110, 111, 113, 114, 116, 117, 119, 120, 122, 123, 125, 126, 128, 129, 131, 132, 157, 158, 159, 160, 161, 162, 163, 164, 165, 166, 167, 168, 169, 170, 171, 172, 173, 174, 175, 180, 181, 182, 183, 188, 189, 190, 191, 192, 193, 194, 195, 200, 201, 202, 203, 208, 209, 210, 211, 216, 217, 218, 219, 220, 221, 222, 223, 228, 229, 230, 231, 236, 237, 238, 239, 240, 241, 242, 243, 248, 249, 250, 251], 1.0, 'REPLACE')
_vg = ob_sphere.vertex_groups.new(name='bfoot')
_vg.add([184, 185, 186, 187, 200, 201, 202, 203, 204, 205, 206, 207, 208, 209, 210, 211, 232, 233, 234, 235, 236, 237, 238, 239, 244, 245, 246, 247, 248, 249, 250, 251, 252, 253, 254, 255, 256, 257, 258, 259, 260, 261, 262, 263, 264, 265, 266, 267], 1.0, 'REPLACE')
_vg = ob_sphere.vertex_groups.new(name='bcape1')
_vg.add([1, 3, 5, 7, 9, 11, 13, 15, 19, 21, 23, 25, 27, 29, 31, 79, 80, 81, 83, 84, 85, 86, 90, 91, 92, 93, 100, 101, 102, 103, 397, 399, 401, 403, 405, 407, 409, 411, 415, 417, 419, 421, 423, 425, 427, 475, 476, 477, 479, 480, 481, 482, 486, 487, 488, 489, 496, 497, 498, 499], 1.0, 'REPLACE')
_vg = ob_sphere.vertex_groups.new(name='bcape2')
_vg.add([63, 64, 65, 66, 67, 68, 69, 70, 71, 72, 73, 74, 75, 76, 77, 79, 80, 81, 83, 84, 85, 86, 90, 91, 92, 93, 100, 101, 102, 103, 459, 460, 461, 462, 463, 464, 465, 466, 467, 468, 469, 470, 471, 472, 473, 475, 476, 477, 479, 480, 481, 482, 486, 487, 488, 489, 496, 497, 498, 499], 1.0, 'REPLACE')
_vg = ob_sphere.vertex_groups.new(name='bcape3')
_vg.add([63, 64, 65, 66, 67, 68, 69, 70, 71, 72, 73, 74, 75, 76, 77, 78, 82, 87, 88, 89, 94, 95, 96, 97, 98, 99, 104, 105, 106, 107, 459, 460, 461, 462, 463, 464, 465, 466, 467, 468, 469, 470, 471, 472, 473, 474, 478, 483, 484, 485, 490, 491, 492, 493, 494, 495, 500, 501, 502, 503], 1.0, 'REPLACE')
_vg = ob_sphere.vertex_groups.new(name='bcape4')
_vg.add([0, 2, 4, 6, 8, 10, 12, 14, 18, 20, 22, 24, 26, 28, 30, 78, 82, 87, 88, 89, 94, 95, 96, 97, 98, 99, 104, 105, 106, 107, 396, 398, 400, 402, 404, 406, 408, 410, 414, 416, 418, 420, 422, 424, 426, 474, 478, 483, 484, 485, 490, 491, 492, 493, 494, 495, 500, 501, 502, 503], 1.0, 'REPLACE')
_vg = ob_sphere.vertex_groups.new(name='bcape5')
_vg.add([0, 2, 4, 6, 8, 10, 12, 14, 17, 18, 20, 22, 24, 26, 28, 30, 32, 34, 36, 39, 41, 43, 396, 398, 400, 402, 404, 406, 408, 410, 413, 414, 416, 418, 420, 422, 424, 426, 428, 430, 432, 435, 437, 439], 1.0, 'REPLACE')
_m = ob_sphere.modifiers.new('Armature', 'ARMATURE')
_m.object = ob_armature
_m.use_bone_envelopes = True
ob_camera.location = (16.77, -17.77, 1.263)
ob_camera.rotation_euler = (1.562, 0.01699, 0.7585)
ob_camera.lock_rotations_4d = False
ob_camera.empty_display_type = 'ARROWS'
ob_camera.color = (0.0, 0.0, 0.0, 0.0)
ob_camera.display_type = 'WIRE'
ob_camera.lineart.crease_threshold = 0.0

# ---- collection membership
col_collection_1.objects.link(ob_armature)
col_collection_1.objects.link(ob_plane)
col_collection_1.objects.link(ob_sphere)
col_collection_1.objects.link(ob_camera)

# ---- scene / render settings (as saved in the file)
scene.camera = ob_camera
scene.frame_start = 1; scene.frame_end = 265; scene.frame_set(1)
scene.render.engine = 'BLENDER_EEVEE_NEXT'
scene.render.image_settings.color_mode = 'RGB'
scene.render.image_settings.compression = 90
scene.render.resolution_x = 1280
scene.render.resolution_y = 720
scene.render.fps = 30
scene.render.dither_intensity = 0.0
scene.render.bake_margin = 2
scene.render.bake_bias = 0.0
scene.cycles.use_denoising = False
scene.cycles.samples = 10
scene.cycles.sampling_pattern = 'TABULATED_SOBOL'
scene.cycles.light_sampling_threshold = 0.0
scene.cycles.use_adaptive_sampling = False
scene.cycles.use_light_tree = False
scene.cycles.blur_glossy = 0.0
scene.cycles.volume_bounces = 1
scene.cycles.pixel_filter_type = 'GAUSSIAN'
scene.cycles.sample_clamp_indirect = 0.0
scene.view_settings.view_transform = 'Standard'
bpy.context.view_layer.update()
